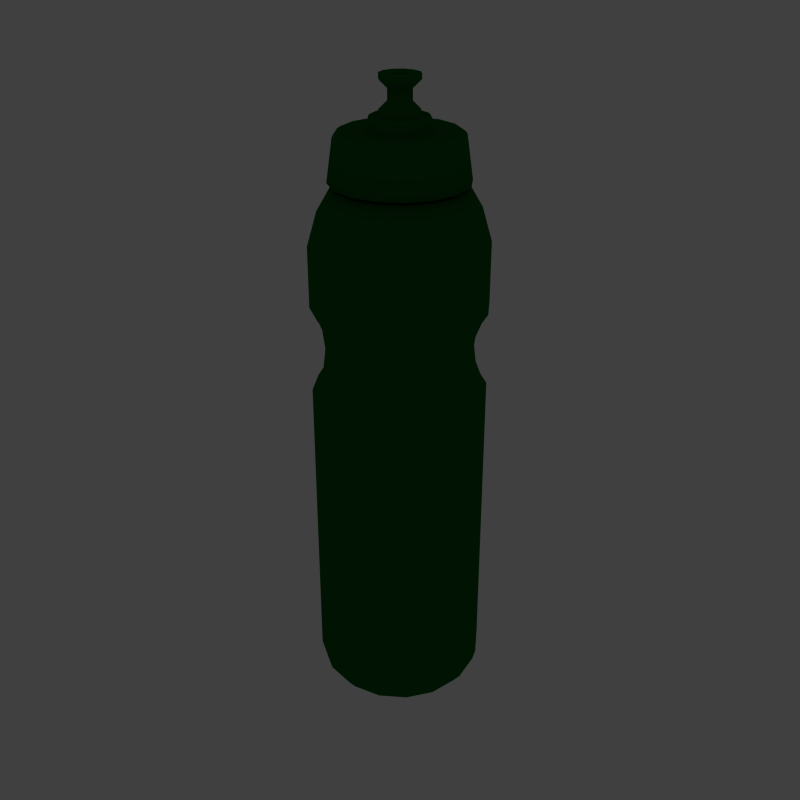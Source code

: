 # Source: bottle_green.blend  (saved by Blender 3.2.14; exported with 4.5.12 LTS)
import bpy
from mathutils import Matrix  # noqa: F401  (used for matrix-valued properties, if any)

bpy.ops.wm.read_factory_settings(use_empty=True)
scene = bpy.context.scene
scene.name = 'Scene'

# ---- collections
col_collection_1 = bpy.data.collections.new('Collection 1'); scene.collection.children.link(col_collection_1)
col_collection_10 = bpy.data.collections.new('Collection 10'); scene.collection.children.link(col_collection_10)

# ---- materials (node trees are filled in below, after node groups)
mat_sp_btl = bpy.data.materials.new('SP_BTL')
mat_sp_btl.alpha_threshold = 0.0
mat_sp_btl.preview_render_type = 'FLAT'
mat_sp_btl.diffuse_color = (0.02, 0.3032, 0.03548, 1.0)
mat_sp_btl.roughness = 0.2
mat_sp_btl.specular_intensity = 0.4
mat_sp_btl.line_color = (0.0, 0.0, 0.0, 1.0)

# ---- material node trees

# ---- world
world_world = bpy.data.worlds.new('World'); scene.world = world_world
world_world.color = (0.251, 0.251, 0.251)
world_world.use_sun_shadow = False
world_world.sun_shadow_jitter_overblur = 0.0
world_world.cycles.sampling_method = 'MANUAL'
world_world.cycles.sample_map_resolution = 256

# ---- meshes
me_sport_bottle = bpy.data.meshes.new('Sport_Bottle')
me_sport_bottle.from_pydata([(1.192e-07, -1.17, -4.593), (-1.081, -0.4478, -4.593), (-1.081, 0.4478, -4.593), (-0.8274, 0.8274, -4.593), (-0.6808, -0.3931, -4.679), (-0.7861, -4.172e-07, -4.679), (-4.768e-07, 0.7861, -4.679), (-0.4795, -1.158, 1.527), (-0.886, -0.886, 1.527), (-1.158, 0.4795, 1.527), (-1.158, -0.4795, 1.527), (-1.253, 1.192e-07, 1.527), (-0.886, 0.886, 1.527), (-0.4795, 1.158, 1.527), (-1.023, -0.4237, 1.231), (-1.107, 1.192e-07, 1.231), (-0.7829, 0.7829, 1.231), (-0.4237, 1.023, 1.231), (-1.023, 0.4237, 1.231), (-0.7829, -0.7829, 1.231), (-0.4237, -1.023, 1.231), (-0.4237, -1.023, 0.5597), (-0.7829, -0.7829, 0.5597), (-1.023, 0.4237, 0.5597), (-0.4237, 1.023, 0.5597), (-0.7829, 0.7829, 0.5597), (-1.107, 1.192e-07, 0.5597), (-1.023, -0.4237, 0.5597), (1.192e-07, -1.107, 0.5597), (-0.4795, 1.158, 0.2635), (-0.886, 0.886, 0.2635), (-1.253, 1.192e-07, 0.2635), (-1.158, -0.4795, 0.2635), (-0.4018, 0.97, 0.8954), (-0.7424, 0.7424, 0.8954), (-0.97, 0.4018, 0.8954), (-1.05, 2.384e-07, 0.8954), (-0.97, -0.4018, 0.8954), (-0.7424, -0.7424, 0.8954), (-0.4018, -0.97, 0.8954), (0.0, -1.05, 0.8954), (-1.158, 0.4795, 0.2635), (-0.886, -0.886, 0.2635), (-0.4795, -1.158, 0.2635), (-0.5697, -0.5697, 3.996), (-0.3083, 0.7443, 3.996), (-0.5697, -0.5697, 3.277), (-0.7443, -0.3083, 3.277), (-0.4795, -1.158, 2.478), (0.0, -1.253, 2.478), (-1.158, -0.4795, 2.478), (-1.253, 0.0, 2.478), (-1.158, 0.4795, 2.478), (-0.886, 0.886, 2.478), (-2.384e-07, 1.253, 2.478), (-0.4795, -1.158, -4.508), (-1.158, -0.4795, -4.508), (-0.886, -0.886, -4.508), (-1.253, 1.192e-07, -4.508), (-1.158, 0.4795, -4.508), (-0.886, 0.886, -4.508), (-0.4795, 1.158, -4.508), (-0.4478, -1.081, -4.593), (-0.8274, -0.8274, -4.593), (-1.17, 1.192e-07, -4.593), (-0.4478, 1.081, -4.593), (-0.886, -0.886, 2.478), (-0.3083, -0.7443, 3.277), (-0.8056, -5.96e-08, 3.277), (-0.7443, 0.3083, 3.277), (-0.5697, 0.5697, 3.277), (-0.3083, 0.7443, 3.277), (-0.4795, 1.158, 2.478), (0.0, 0.8056, 3.277), (-0.7895, 0.327, 3.329), (-0.8546, 1.192e-07, 3.329), (-0.7895, -0.327, 3.329), (-0.7895, 0.327, 3.996), (-0.6043, 0.6043, 3.996), (-0.327, 0.7895, 3.996), (-0.8546, 5.96e-08, 3.996), (-0.7895, -0.327, 3.996), (-0.6043, -0.6043, 3.996), (-0.327, -0.7895, 3.996), (-0.327, -0.7895, 3.329), (-0.6043, -0.6043, 3.329), (-0.6043, 0.6043, 3.329), (-0.327, 0.7895, 3.329), (-0.327, -0.7895, 3.949), (-0.7895, -0.327, 3.949), (-0.7895, 0.327, 3.949), (-0.8546, 5.96e-08, 3.949), (-0.3325, -0.8027, 3.972), (-0.8027, -0.3325, 3.972), (-0.6144, -0.6144, 3.972), (-0.8027, 0.3325, 3.972), (-0.8688, 5.96e-08, 3.972), (-0.6144, 0.6144, 3.972), (-0.3325, 0.8027, 3.972), (-0.6043, -0.6043, 3.949), (-0.327, 0.7895, 3.949), (-5.96e-08, -0.8546, 3.949), (-0.6043, 0.6043, 3.949), (-0.3083, -0.7443, 3.996), (-0.7443, -0.3083, 3.996), (-0.7443, 0.3083, 3.996), (-0.8056, 1.192e-07, 3.996), (-0.5697, 0.5697, 3.996), (-0.3685, -0.8895, 3.329), (-0.6808, -0.6808, 3.329), (-0.9628, -4.172e-07, 3.329), (-0.8895, 0.3685, 3.329), (-0.6808, 0.6808, 3.329), (-0.3685, 0.8895, 3.329), (-5.364e-07, 0.9628, 3.329), (-0.5018, -1.211, -4.507), (-0.9272, -0.9272, -4.507), (-1.211, -0.5018, -4.507), (-1.311, 1.192e-07, -4.507), (-1.211, 0.5018, -4.507), (-0.9272, 0.9272, -4.507), (-0.5018, 1.211, -4.507), (-3.576e-07, -1.139, -4.837), (-0.4358, -1.052, -4.837), (-0.8053, -0.8053, -4.837), (-1.052, -0.4358, -4.837), (-1.139, 1.192e-07, -4.837), (-1.052, 0.4358, -4.837), (-0.8053, 0.8053, -4.837), (-0.4358, 1.052, -4.837), (-4.768e-07, -1.264, -4.679), (-0.4836, -1.168, -4.679), (-0.8937, -0.8937, -4.679), (-1.168, -0.4836, -4.679), (-1.264, 1.192e-07, -4.679), (-1.168, 0.4836, -4.679), (-0.8937, 0.8937, -4.679), (-0.4836, 1.168, -4.679), (-0.5018, -1.211, 1.557), (-0.9272, -0.9272, 1.557), (-1.211, 0.5018, 1.557), (-1.211, -0.5018, 1.557), (-1.311, 1.192e-07, 1.557), (-0.9272, 0.9272, 1.557), (-0.5018, 1.211, 1.557), (-1.05, -0.435, 1.194), (-1.137, 1.192e-07, 1.194), (-0.8038, 0.8038, 1.194), (-0.435, 1.05, 1.194), (-1.05, 0.435, 1.194), (-0.8038, -0.8038, 1.194), (-0.435, -1.05, 1.194), (-0.435, -1.05, 0.597), (-0.8038, -0.8038, 0.597), (-1.05, 0.435, 0.597), (-0.435, 1.05, 0.597), (-0.8038, 0.8038, 0.597), (-1.137, 1.192e-07, 0.597), (-1.05, -0.435, 0.597), (-0.5018, 1.211, 0.2341), (-0.9272, 0.9272, 0.2341), (-1.311, 1.192e-07, 0.2341), (-1.211, -0.5018, 0.2341), (-0.4209, 1.016, 0.8954), (-0.7777, 0.7777, 0.8954), (-1.016, 0.4209, 0.8954), (-1.1, 1.192e-07, 0.8954), (-1.016, -0.4209, 0.8954), (-0.7777, -0.7777, 0.8954), (-0.4209, -1.016, 0.8954), (-1.211, 0.5018, 0.2341), (-0.9272, -0.9272, 0.2341), (-0.5018, -1.211, 0.2341), (-0.5018, -1.211, 2.478), (-0.9272, -0.9272, 2.478), (-1.211, -0.5018, 2.478), (-1.311, 1.192e-07, 2.478), (-0.9272, 0.9272, 2.478), (-0.5018, 1.211, 2.478), (-1.211, 0.5018, 2.478), (-1.192e-07, -0.9628, 3.329), (-0.8895, -0.3685, 3.329), (-0.8225, -0.8225, 2.989), (-0.4451, -1.075, 2.989), (-1.163, 1.192e-07, 2.989), (-1.075, -0.4451, 2.989), (-0.4451, 1.075, 2.989), (-0.8225, 0.8225, 2.989), (-1.075, 0.4451, 2.989), (-4.768e-07, -0.9446, -4.837), (-0.3615, -0.8727, -4.837), (-0.6679, -0.6679, -4.837), (-0.8727, -0.3615, -4.837), (-0.9446, 1.192e-07, -4.837), (-0.8727, 0.3615, -4.837), (-0.6679, 0.6679, -4.837), (-0.3615, 0.8727, -4.837), (-4.768e-07, -0.7861, -4.679), (-0.3931, -0.6808, -4.679), (-0.6808, 0.3931, -4.679), (-0.3931, 0.6808, -4.679), (0.3931, 0.6808, -4.679), (0.6808, 0.3931, -4.679), (0.3931, -0.6808, -4.679), (-2.98e-07, 0.9446, -4.837), (0.3615, 0.8727, -4.837), (0.6679, 0.6679, -4.837), (0.8727, 0.3615, -4.837), (0.9446, 5.96e-08, -4.837), (0.8727, -0.3615, -4.837), (0.6679, -0.6679, -4.837), (0.3615, -0.8727, -4.837), (1.075, 0.4451, 2.989), (-4.768e-07, 1.163, 2.989), (0.8225, 0.8225, 2.989), (0.4451, 1.075, 2.989), (1.075, -0.4451, 2.989), (1.163, 0.0, 2.989), (0.0, -1.163, 2.989), (0.4451, -1.075, 2.989), (0.8225, -0.8225, 2.989), (0.8895, -0.3685, 3.329), (1.211, 0.5018, 2.478), (-4.768e-07, 1.311, 2.478), (0.5018, 1.211, 2.478), (0.9272, 0.9272, 2.478), (1.311, 0.0, 2.478), (1.211, -0.5018, 2.478), (-1.192e-07, -1.311, 2.478), (0.9272, -0.9272, 2.478), (0.5018, -1.211, 2.478), (0.5018, -1.211, 0.2341), (0.9272, -0.9272, 0.2341), (1.211, 0.5018, 0.2341), (0.0, -1.1, 0.8954), (0.4209, -1.016, 0.8954), (0.7777, -0.7777, 0.8954), (1.016, -0.4209, 0.8954), (1.1, 0.0, 0.8954), (1.016, 0.4209, 0.8954), (0.7777, 0.7777, 0.8954), (0.4209, 1.016, 0.8954), (-1.192e-07, 1.1, 0.8954), (-1.192e-07, -1.311, 0.2341), (1.211, -0.5018, 0.2341), (1.311, 0.0, 0.2341), (0.9272, 0.9272, 0.2341), (0.5018, 1.211, 0.2341), (-5.96e-07, 1.311, 0.2341), (0.0, -1.137, 0.597), (1.05, -0.435, 0.597), (1.137, 0.0, 0.597), (0.8038, 0.8038, 0.597), (0.435, 1.05, 0.597), (-1.192e-07, 1.137, 0.597), (1.05, 0.435, 0.597), (0.8038, -0.8038, 0.597), (0.435, -1.05, 0.597), (0.435, -1.05, 1.194), (0.8038, -0.8038, 1.194), (1.05, 0.435, 1.194), (-2.384e-07, 1.137, 1.194), (0.435, 1.05, 1.194), (0.8038, 0.8038, 1.194), (1.137, 1.192e-07, 1.194), (1.05, -0.435, 1.194), (0.0, -1.137, 1.194), (-5.96e-07, 1.311, 1.557), (0.5018, 1.211, 1.557), (0.9272, 0.9272, 1.557), (1.311, 0.0, 1.557), (1.211, -0.5018, 1.557), (-1.192e-07, -1.311, 1.557), (1.211, 0.5018, 1.557), (0.9272, -0.9272, 1.557), (0.5018, -1.211, 1.557), (-3.576e-07, 1.264, -4.679), (0.4836, 1.168, -4.679), (0.8937, 0.8937, -4.679), (1.168, 0.4836, -4.679), (1.264, 0.0, -4.679), (1.168, -0.4836, -4.679), (0.8937, -0.8937, -4.679), (0.4836, -1.168, -4.679), (-3.576e-07, 1.139, -4.837), (0.4358, 1.052, -4.837), (0.8053, 0.8053, -4.837), (1.052, 0.4358, -4.837), (1.139, 0.0, -4.837), (1.052, -0.4358, -4.837), (0.8053, -0.8053, -4.837), (0.4358, -1.052, -4.837), (-3.576e-07, 1.311, -4.507), (0.5018, 1.211, -4.507), (0.9272, 0.9272, -4.507), (1.211, 0.5018, -4.507), (1.311, 0.0, -4.507), (1.211, -0.5018, -4.507), (0.9272, -0.9272, -4.507), (0.5018, -1.211, -4.507), (-5.96e-07, -1.311, -4.507), (0.3685, 0.8895, 3.329), (0.6808, 0.6808, 3.329), (0.8895, 0.3685, 3.329), (0.9628, -5.364e-07, 3.329), (0.6808, -0.6808, 3.329), (0.3685, -0.8895, 3.329), (-4.768e-07, 0.8056, 3.996), (0.5697, 0.5697, 3.996), (0.8056, 5.96e-08, 3.996), (0.7443, 0.3083, 3.996), (0.7443, -0.3083, 3.996), (0.3083, -0.7443, 3.996), (0.6043, 0.6043, 3.949), (-4.768e-07, 0.8546, 3.949), (0.327, 0.7895, 3.949), (0.6043, -0.6043, 3.949), (0.3325, 0.8027, 3.972), (-4.172e-07, 0.8688, 3.972), (0.6144, 0.6144, 3.972), (0.8688, 5.96e-08, 3.972), (0.8027, 0.3325, 3.972), (0.6144, -0.6144, 3.972), (0.8027, -0.3325, 3.972), (-5.96e-08, -0.8688, 3.972), (0.3325, -0.8027, 3.972), (0.8546, 5.96e-08, 3.949), (0.7895, 0.327, 3.949), (0.7895, -0.327, 3.949), (0.327, -0.7895, 3.949), (-2.384e-07, 0.8546, 3.329), (0.327, 0.7895, 3.329), (0.6043, 0.6043, 3.329), (0.6043, -0.6043, 3.329), (0.327, -0.7895, 3.329), (0.327, -0.7895, 3.996), (0.6043, -0.6043, 3.996), (-5.96e-08, -0.8546, 3.996), (0.7895, -0.327, 3.996), (0.8546, 5.96e-08, 3.996), (0.327, 0.7895, 3.996), (0.6043, 0.6043, 3.996), (-4.768e-07, 0.8546, 3.996), (0.7895, 0.327, 3.996), (-5.96e-08, -0.8546, 3.329), (0.7895, -0.327, 3.329), (0.8546, 5.96e-08, 3.329), (0.7895, 0.327, 3.329), (5.96e-08, -0.8056, 3.277), (0.4795, 1.158, 2.478), (0.3083, 0.7443, 3.277), (0.5697, 0.5697, 3.277), (0.7443, 0.3083, 3.277), (0.8056, -1.192e-07, 3.277), (0.3083, -0.7443, 3.277), (0.886, -0.886, 2.478), (0.4478, 1.081, -4.593), (1.17, 0.0, -4.593), (0.8274, -0.8274, -4.593), (0.4478, -1.081, -4.593), (0.4795, 1.158, -4.508), (-5.96e-07, 1.253, -4.508), (0.886, 0.886, -4.508), (1.158, 0.4795, -4.508), (1.253, 0.0, -4.508), (0.886, -0.886, -4.508), (1.158, -0.4795, -4.508), (0.4795, -1.158, -4.508), (-1.192e-07, -1.253, -4.508), (0.886, 0.886, 2.478), (1.158, 0.4795, 2.478), (1.253, -1.192e-07, 2.478), (1.158, -0.4795, 2.478), (0.4795, -1.158, 2.478), (0.7443, -0.3083, 3.277), (0.5697, -0.5697, 3.277), (0.3083, 0.7443, 3.996), (0.5697, -0.5697, 3.996), (5.96e-08, -0.8056, 3.996), (0.4795, -1.158, 0.2635), (0.886, -0.886, 0.2635), (1.158, 0.4795, 0.2635), (0.4018, -0.97, 0.8954), (0.7424, -0.7424, 0.8954), (0.97, -0.4018, 0.8954), (1.05, 0.0, 0.8954), (0.97, 0.4018, 0.8954), (0.7424, 0.7424, 0.8954), (0.4018, 0.97, 0.8954), (-3.576e-07, 1.05, 0.8954), (-1.192e-07, -1.253, 0.2635), (1.158, -0.4795, 0.2635), (1.253, 0.0, 0.2635), (0.886, 0.886, 0.2635), (0.4795, 1.158, 0.2635), (-5.96e-07, 1.253, 0.2635), (1.023, -0.4237, 0.5597), (1.107, 0.0, 0.5597), (0.7829, 0.7829, 0.5597), (0.4237, 1.023, 0.5597), (-3.576e-07, 1.107, 0.5597), (1.023, 0.4237, 0.5597), (0.7829, -0.7829, 0.5597), (0.4237, -1.023, 0.5597), (0.4237, -1.023, 1.231), (0.7829, -0.7829, 1.231), (1.023, 0.4237, 1.231), (-5.96e-07, 1.107, 1.231), (0.4237, 1.023, 1.231), (0.7829, 0.7829, 1.231), (1.107, 0.0, 1.231), (1.023, -0.4237, 1.231), (0.0, -1.107, 1.231), (-5.96e-07, 1.253, 1.527), (0.4795, 1.158, 1.527), (0.886, 0.886, 1.527), (1.253, 0.0, 1.527), (1.158, -0.4795, 1.527), (-1.192e-07, -1.253, 1.527), (1.158, 0.4795, 1.527), (0.886, -0.886, 1.527), (0.4795, -1.158, 1.527), (0.7861, -4.768e-07, -4.679), (0.6808, -0.3931, -4.679), (-5.96e-07, 1.17, -4.593), (0.8274, 0.8274, -4.593), (1.081, 0.4478, -4.593), (1.081, -0.4478, -4.593), (-1.341e-07, 0.1728, 4.645), (-1.341e-07, 0.1728, 4.476), (-0.08638, 0.1496, 4.645), (-0.08638, 0.1496, 4.476), (-0.1496, 0.08638, 4.645), (-0.1496, 0.08638, 4.476), (-2.086e-07, 0.295, 4.767), (-2.086e-07, 0.295, 4.354), (-0.1475, 0.2555, 4.767), (-0.1475, 0.2555, 4.354), (-0.2555, 0.1475, 4.767), (-0.2555, 0.1475, 4.354), (-0.0799, 0.0799, 4.804), (-0.09093, 0.09093, 4.837), (-0.2555, 0.1475, 4.837), (-0.1475, 0.2555, 4.837), (-2.086e-07, 0.295, 4.837), (-0.113, -5.215e-08, 4.001), (-0.0799, 0.0799, 4.001), (-2.086e-07, 0.295, 4.284), (-0.1475, 0.2555, 4.284), (-0.2555, 0.1475, 4.284), (-3.576e-07, 0.4152, 4.284), (-0.2076, 0.3595, 4.284), (-0.3595, 0.2076, 4.284), (-0.7903, 0.3274, 4.077), (-0.6049, 0.6049, 4.077), (-0.3274, 0.7903, 4.077), (-0.3784, 0.2185, 4.077), (-2.384e-07, 0.437, 4.077), (-3.576e-07, 0.437, 4.261), (-0.2185, 0.3784, 4.261), (-0.3784, 0.2185, 4.261), (-0.2185, 0.3784, 4.077), (-0.8301, 0.3439, 4.05), (-0.8985, 5.96e-08, 4.05), (-0.6354, 0.6354, 4.05), (-0.3439, 0.8301, 4.05), (-0.8521, 0.353, 4.008), (-0.9223, 1.192e-07, 4.008), (-0.6522, 0.6522, 4.008), (-0.353, 0.8521, 4.008), (-0.9351, 0.3873, 3.382), (-1.012, 1.192e-07, 3.382), (-0.7157, 0.7157, 3.382), (-0.3873, 0.9351, 3.382), (-0.7895, 0.327, 3.382), (-0.8546, 1.192e-07, 3.382), (-0.6043, 0.6043, 3.382), (-0.327, 0.7895, 3.382), (-0.8071, 0.3343, 3.971), (-0.8735, 1.192e-07, 3.971), (-0.6177, 0.6177, 3.971), (-0.3343, 0.8071, 3.971), (-0.7895, 0.327, 4.001), (-0.8546, 1.192e-07, 4.001), (-0.6043, 0.6043, 4.001), (-0.327, 0.7895, 4.001), (-0.7895, 0.327, 3.941), (-0.8546, 1.192e-07, 3.941), (-0.6043, 0.6043, 3.941), (-0.327, 0.7895, 3.941), (-0.327, -0.7895, 3.941), (-0.6043, -0.6043, 3.941), (-0.7895, -0.327, 3.941), (-0.327, -0.7895, 4.001), (-0.6043, -0.6043, 4.001), (-0.7895, -0.327, 4.001), (-0.3343, -0.8071, 3.971), (-0.6177, -0.6177, 3.971), (-0.8071, -0.3343, 3.971), (-0.327, -0.7895, 3.382), (-0.6043, -0.6043, 3.382), (-0.7895, -0.327, 3.382), (-0.3873, -0.9351, 3.382), (-0.7157, -0.7157, 3.382), (-0.9351, -0.3873, 3.382), (-0.8555, -5.96e-08, 4.077), (-0.353, -0.8521, 4.008), (-0.6522, -0.6522, 4.008), (-0.8521, -0.353, 4.008), (-0.3439, -0.8301, 4.05), (-0.6354, -0.6354, 4.05), (-0.8301, -0.3439, 4.05), (-0.2185, -0.3784, 4.077), (-0.437, 1.192e-07, 4.261), (-0.3784, -0.2185, 4.261), (-0.2185, -0.3784, 4.261), (-3.576e-07, -0.437, 4.261), (-2.384e-07, -0.437, 4.077), (-0.3784, -0.2185, 4.077), (-0.437, 0.0, 4.077), (-0.3274, -0.7903, 4.077), (-0.6049, -0.6049, 4.077), (-0.7903, -0.3274, 4.077), (-0.4152, 1.192e-07, 4.284), (-0.3595, -0.2076, 4.284), (-0.2076, -0.3595, 4.284), (-3.576e-07, -0.4152, 4.284), (-0.295, 1.192e-07, 4.284), (-0.2555, -0.1475, 4.284), (-0.1475, -0.2555, 4.284), (-2.682e-07, -0.295, 4.284), (-0.0799, -0.0799, 4.001), (-0.113, -5.215e-08, 4.804), (-2.682e-07, -0.295, 4.837), (-0.1475, -0.2555, 4.837), (-0.2555, -0.1475, 4.837), (-0.295, 1.192e-07, 4.837), (-4.47e-08, -0.1286, 4.837), (-0.09093, -0.09093, 4.837), (-0.1286, -8.941e-08, 4.837), (-0.0799, -0.0799, 4.804), (-0.295, 1.192e-07, 4.354), (-0.295, 1.192e-07, 4.767), (-0.2555, -0.1475, 4.354), (-0.2555, -0.1475, 4.767), (-0.1475, -0.2555, 4.354), (-0.1475, -0.2555, 4.767), (-2.682e-07, -0.295, 4.354), (-2.682e-07, -0.295, 4.767), (-0.1728, 0.0, 4.476), (-0.1728, 0.0, 4.645), (-0.1496, -0.08638, 4.476), (-0.1496, -0.08638, 4.645), (-0.08638, -0.1496, 4.476), (-0.08638, -0.1496, 4.645), (-1.639e-07, -0.1728, 4.476), (-1.639e-07, -0.1728, 4.645), (0.08638, -0.1496, 4.645), (0.08638, -0.1496, 4.476), (0.1496, -0.08638, 4.645), (0.1496, -0.08638, 4.476), (0.1728, -5.96e-08, 4.645), (0.1728, -5.96e-08, 4.476), (0.1475, -0.2555, 4.767), (0.1475, -0.2555, 4.354), (0.2555, -0.1475, 4.767), (0.2555, -0.1475, 4.354), (0.295, 5.96e-08, 4.767), (0.295, 5.96e-08, 4.354), (0.0799, -0.0799, 4.804), (0.1286, -1.043e-07, 4.837), (0.09093, -0.09093, 4.837), (0.295, 5.96e-08, 4.837), (0.2555, -0.1475, 4.837), (0.1475, -0.2555, 4.837), (0.113, -4.47e-08, 4.804), (2.235e-08, -0.113, 4.804), (0.0799, -0.0799, 4.001), (2.235e-08, -0.113, 4.001), (0.1475, -0.2555, 4.284), (0.2555, -0.1475, 4.284), (0.295, 5.96e-08, 4.284), (0.2076, -0.3595, 4.284), (0.3595, -0.2076, 4.284), (0.4152, 8.941e-08, 4.284), (0.7903, -0.3274, 4.077), (0.6049, -0.6049, 4.077), (0.3274, -0.7903, 4.077), (0.437, -2.98e-08, 4.077), (0.3784, -0.2185, 4.077), (0.0, -0.8555, 4.077), (0.2185, -0.3784, 4.261), (0.3784, -0.2185, 4.261), (0.437, 8.941e-08, 4.261), (0.2185, -0.3784, 4.077), (0.8301, -0.3439, 4.05), (0.6354, -0.6354, 4.05), (0.3439, -0.8301, 4.05), (-3.576e-07, -0.8985, 4.05), (0.8521, -0.353, 4.008), (0.6522, -0.6522, 4.008), (0.353, -0.8521, 4.008), (-3.576e-07, -0.9223, 4.008), (0.8555, -1.788e-07, 4.077), (0.9351, -0.3873, 3.382), (0.7157, -0.7157, 3.382), (0.3873, -0.9351, 3.382), (-3.576e-07, -1.012, 3.382), (0.7895, -0.327, 3.382), (0.6043, -0.6043, 3.382), (0.327, -0.7895, 3.382), (-3.576e-07, -0.8546, 3.382), (0.8071, -0.3343, 3.971), (0.6177, -0.6177, 3.971), (0.3343, -0.8071, 3.971), (-3.576e-07, -0.8735, 3.971), (0.7895, -0.327, 4.001), (0.6043, -0.6043, 4.001), (0.327, -0.7895, 4.001), (-3.576e-07, -0.8546, 4.001), (0.7895, -0.327, 3.941), (0.6043, -0.6043, 3.941), (0.327, -0.7895, 3.941), (-3.576e-07, -0.8546, 3.941), (-2.384e-07, 0.8546, 3.941), (0.327, 0.7895, 3.941), (0.6043, 0.6043, 3.941), (0.8546, 5.96e-08, 3.941), (0.7895, 0.327, 3.941), (-2.384e-07, 0.8546, 4.001), (0.327, 0.7895, 4.001), (0.6043, 0.6043, 4.001), (0.8546, 5.96e-08, 4.001), (0.7895, 0.327, 4.001), (-1.788e-07, 0.8735, 3.971), (0.3343, 0.8071, 3.971), (0.6177, 0.6177, 3.971), (0.8735, 5.96e-08, 3.971), (0.8071, 0.3343, 3.971), (-2.384e-07, 0.8546, 3.382), (0.327, 0.7895, 3.382), (0.6043, 0.6043, 3.382), (0.8546, 5.96e-08, 3.382), (0.7895, 0.327, 3.382), (-2.384e-07, 1.012, 3.382), (0.3873, 0.9351, 3.382), (0.7157, 0.7157, 3.382), (1.012, 0.0, 3.382), (0.9351, 0.3873, 3.382), (-2.384e-07, 0.9223, 4.008), (0.353, 0.8521, 4.008), (0.6522, 0.6522, 4.008), (0.9223, 5.96e-08, 4.008), (0.8521, 0.353, 4.008), (-1.788e-07, 0.8985, 4.05), (0.3439, 0.8301, 4.05), (0.6354, 0.6354, 4.05), (0.8985, 5.96e-08, 4.05), (0.8301, 0.3439, 4.05), (0.2185, 0.3784, 4.077), (0.3784, 0.2185, 4.261), (0.2185, 0.3784, 4.261), (5.96e-08, 0.8555, 4.077), (0.3784, 0.2185, 4.077), (0.3274, 0.7903, 4.077), (0.6049, 0.6049, 4.077), (0.7903, 0.3274, 4.077), (0.3595, 0.2076, 4.284), (0.2076, 0.3595, 4.284), (0.2555, 0.1475, 4.284), (0.1475, 0.2555, 4.284), (3.725e-08, 0.113, 4.001), (0.0799, 0.0799, 4.001), (0.113, -4.47e-08, 4.001), (3.725e-08, 0.113, 4.804), (0.1475, 0.2555, 4.837), (0.2555, 0.1475, 4.837), (4.47e-08, 0.1286, 4.837), (0.09093, 0.09093, 4.837), (0.0799, 0.0799, 4.804), (0.2555, 0.1475, 4.354), (0.2555, 0.1475, 4.767), (0.1475, 0.2555, 4.354), (0.1475, 0.2555, 4.767), (0.1496, 0.08638, 4.476), (0.1496, 0.08638, 4.645), (0.08638, 0.1496, 4.476), (0.08638, 0.1496, 4.645), (-0.4679, -1.13, 0.3737), (-0.8646, -0.8646, 0.3737), (-1.13, 0.4679, 0.3737), (-0.4679, 1.13, 0.3737), (-0.8646, 0.8646, 0.3737), (-1.223, 1.192e-07, 0.3737), (-1.13, -0.4679, 0.3737), (-1.192e-07, -1.223, 0.3737), (1.13, -0.4679, 0.3737), (1.223, 0.0, 0.3737), (0.8646, 0.8646, 0.3737), (0.4679, 1.13, 0.3737), (-2.384e-07, 1.223, 0.3737), (1.13, 0.4679, 0.3737), (0.8646, -0.8646, 0.3737), (0.4679, -1.13, 0.3737), (-1.13, -0.4679, 1.417), (-1.223, 1.192e-07, 1.417), (-0.8646, 0.8646, 1.417), (-0.4679, 1.13, 1.417), (-1.13, 0.4679, 1.417), (-0.8646, -0.8646, 1.417), (-0.4679, -1.13, 1.417), (0.4679, -1.13, 1.417), (0.8646, -0.8646, 1.417), (1.13, 0.4679, 1.417), (-2.384e-07, 1.223, 1.417), (0.4679, 1.13, 1.417), (0.8646, 0.8646, 1.417), (1.223, 0.0, 1.417), (1.13, -0.4679, 1.417), (-1.192e-07, -1.223, 1.417)], [], [(62, 0, 424, 65), (62, 65, 3, 63), (63, 3, 2, 1), (1, 2, 64), (200, 6, 197, 198), (198, 4, 199, 200), (4, 5, 199), (39, 20, 412, 40), (20, 7, 418, 412), (38, 19, 20, 39), (7, 20, 19, 8), (37, 14, 19, 38), (14, 10, 8, 19), (36, 15, 14, 37), (15, 11, 10, 14), (35, 18, 15, 36), (18, 9, 11, 15), (34, 16, 18, 35), (16, 12, 9, 18), (33, 17, 16, 34), (17, 13, 12, 16), (389, 407, 17, 33), (407, 413, 13, 17), (400, 24, 29, 395), (389, 33, 24, 400), (24, 25, 30, 29), (33, 34, 25, 24), (25, 23, 41, 30), (34, 35, 23, 25), (23, 26, 31, 41), (35, 36, 26, 23), (26, 27, 32, 31), (36, 37, 27, 26), (27, 22, 42, 32), (37, 38, 22, 27), (22, 21, 43, 42), (38, 39, 21, 22), (21, 28, 390, 43), (39, 40, 28, 21), (103, 378, 348, 67), (104, 44, 46, 47), (105, 106, 68, 69), (107, 105, 69, 70), (307, 45, 71, 73), (45, 107, 70, 71), (106, 104, 47, 68), (44, 103, 67, 46), (48, 7, 8, 66), (11, 51, 50, 10), (13, 72, 53, 12), (413, 54, 72, 13), (12, 53, 52, 9), (9, 52, 51, 11), (10, 50, 66, 8), (7, 48, 49, 418), (390, 368, 55, 43), (42, 57, 56, 32), (31, 58, 59, 41), (41, 59, 60, 30), (29, 61, 361, 395), (30, 60, 61, 29), (32, 56, 58, 31), (43, 55, 57, 42), (368, 0, 62, 55), (57, 63, 1, 56), (58, 64, 2, 59), (59, 2, 3, 60), (61, 65, 424, 361), (60, 3, 65, 61), (56, 1, 64, 58), (55, 62, 63, 57), (348, 49, 48, 67), (67, 48, 66, 46), (46, 66, 50, 47), (47, 50, 51, 68), (68, 51, 52, 69), (69, 52, 53, 70), (70, 53, 72, 71), (71, 72, 54, 73), (180, 344, 84, 108), (109, 85, 76, 181), (74, 111, 110, 75), (111, 74, 86, 112), (330, 114, 113, 87), (112, 86, 87, 113), (181, 76, 75, 110), (108, 84, 85, 109), (83, 92, 324, 337), (92, 88, 101, 324), (81, 93, 94, 82), (93, 89, 99, 94), (77, 95, 96, 80), (95, 90, 91, 96), (77, 78, 97, 95), (95, 97, 102, 90), (342, 318, 98, 79), (318, 314, 100, 98), (78, 79, 98, 97), (97, 98, 100, 102), (81, 80, 96, 93), (93, 96, 91, 89), (83, 82, 94, 92), (92, 94, 99, 88), (86, 74, 90, 102), (76, 85, 99, 89), (84, 344, 101, 88), (74, 75, 91, 90), (75, 76, 89, 91), (85, 84, 88, 99), (87, 86, 102, 100), (330, 87, 100, 314), (83, 337, 378, 103), (81, 82, 44, 104), (77, 80, 106, 105), (78, 77, 105, 107), (342, 79, 45, 307), (79, 78, 107, 45), (80, 81, 104, 106), (82, 83, 103, 44), (300, 115, 131, 130), (130, 131, 123, 122), (115, 116, 132, 131), (131, 132, 124, 123), (116, 117, 133, 132), (132, 133, 125, 124), (117, 118, 134, 133), (133, 134, 126, 125), (118, 119, 135, 134), (134, 135, 127, 126), (119, 120, 136, 135), (135, 136, 128, 127), (120, 121, 137, 136), (136, 137, 129, 128), (121, 292, 276, 137), (137, 276, 284, 129), (300, 243, 172, 115), (115, 172, 171, 116), (116, 171, 162, 117), (117, 162, 161, 118), (118, 161, 170, 119), (119, 170, 160, 120), (120, 160, 159, 121), (121, 159, 248, 292), (169, 234, 266, 151), (168, 169, 151, 150), (167, 168, 150, 145), (166, 167, 145, 146), (165, 166, 146, 149), (164, 165, 149, 147), (163, 164, 147, 148), (242, 163, 148, 261), (242, 254, 155, 163), (163, 155, 156, 164), (164, 156, 154, 165), (165, 154, 157, 166), (166, 157, 158, 167), (167, 158, 153, 168), (168, 153, 152, 169), (169, 152, 249, 234), (138, 173, 174, 139), (141, 175, 176, 142), (143, 177, 178, 144), (144, 178, 223, 267), (140, 179, 177, 143), (142, 176, 179, 140), (139, 174, 175, 141), (272, 228, 173, 138), (174, 173, 183, 182), (182, 183, 108, 109), (176, 175, 185, 184), (184, 185, 181, 110), (178, 177, 187, 186), (186, 187, 112, 113), (223, 178, 186, 213), (213, 186, 113, 114), (177, 179, 188, 187), (187, 188, 111, 112), (179, 176, 184, 188), (188, 184, 110, 111), (175, 174, 182, 185), (185, 182, 109, 181), (173, 228, 218, 183), (183, 218, 180, 108), (123, 190, 189, 122), (124, 191, 190, 123), (125, 192, 191, 124), (126, 193, 192, 125), (127, 194, 193, 126), (128, 195, 194, 127), (129, 196, 195, 128), (284, 204, 196, 129), (189, 190, 198, 197), (192, 193, 5, 4), (193, 194, 199, 5), (6, 200, 196, 204), (190, 191, 198), (191, 4, 198), (191, 192, 4), (194, 195, 199), (195, 200, 199), (195, 196, 200), (206, 201, 205), (206, 202, 201), (207, 202, 206), (210, 423, 209), (210, 203, 423), (211, 203, 210), (6, 204, 205, 201), (208, 422, 202, 207), (209, 423, 422, 208), (189, 197, 203, 211), (284, 285, 205, 204), (285, 286, 206, 205), (286, 287, 207, 206), (287, 288, 208, 207), (288, 289, 209, 208), (289, 290, 210, 209), (290, 291, 211, 210), (291, 122, 189, 211), (219, 306, 180, 218), (230, 219, 218, 228), (216, 221, 305, 220), (227, 216, 220, 229), (212, 303, 304, 217), (222, 212, 217, 226), (214, 302, 303, 212), (225, 214, 212, 222), (213, 114, 301, 215), (223, 213, 215, 224), (215, 301, 302, 214), (224, 215, 214, 225), (217, 304, 221, 216), (226, 217, 216, 227), (220, 305, 306, 219), (229, 220, 219, 230), (272, 275, 230, 228), (274, 271, 227, 229), (270, 273, 222, 226), (273, 269, 225, 222), (268, 267, 223, 224), (269, 268, 224, 225), (271, 270, 226, 227), (275, 274, 229, 230), (235, 234, 249, 257), (236, 235, 257, 256), (237, 236, 256, 250), (238, 237, 250, 251), (239, 238, 251, 255), (240, 239, 255, 252), (241, 240, 252, 253), (242, 241, 253, 254), (242, 261, 262, 241), (241, 262, 263, 240), (240, 263, 260, 239), (239, 260, 264, 238), (238, 264, 265, 237), (237, 265, 259, 236), (236, 259, 258, 235), (235, 258, 266, 234), (293, 292, 248, 247), (294, 293, 247, 246), (295, 294, 246, 233), (296, 295, 233, 245), (297, 296, 245, 244), (298, 297, 244, 232), (299, 298, 232, 231), (300, 299, 231, 243), (277, 285, 284, 276), (293, 277, 276, 292), (278, 286, 285, 277), (294, 278, 277, 293), (279, 287, 286, 278), (295, 279, 278, 294), (280, 288, 287, 279), (296, 280, 279, 295), (281, 289, 288, 280), (297, 281, 280, 296), (282, 290, 289, 281), (298, 282, 281, 297), (283, 291, 290, 282), (299, 283, 282, 298), (130, 122, 291, 283), (300, 130, 283, 299), (336, 377, 312, 335), (339, 309, 311, 338), (340, 376, 308, 341), (342, 307, 376, 340), (341, 308, 310, 343), (343, 310, 309, 339), (338, 311, 377, 336), (335, 312, 378, 337), (330, 314, 315, 331), (331, 315, 313, 332), (333, 316, 329, 334), (346, 326, 328, 345), (347, 327, 326, 346), (334, 329, 101, 344), (345, 328, 316, 333), (332, 313, 327, 347), (325, 329, 316, 322), (335, 325, 322, 336), (323, 328, 326, 320), (338, 323, 320, 339), (319, 313, 315, 317), (341, 319, 317, 340), (318, 317, 315, 314), (342, 340, 317, 318), (321, 327, 313, 319), (343, 321, 319, 341), (321, 320, 326, 327), (343, 339, 320, 321), (323, 322, 316, 328), (338, 336, 322, 323), (325, 324, 101, 329), (335, 337, 324, 325), (306, 305, 333, 334), (221, 304, 346, 345), (302, 301, 331, 332), (330, 331, 301, 114), (303, 302, 332, 347), (347, 346, 304, 303), (305, 221, 345, 333), (180, 306, 334, 344), (350, 73, 54, 349), (351, 350, 349, 369), (352, 351, 369, 370), (353, 352, 370, 371), (374, 353, 371, 372), (375, 374, 372, 355), (354, 375, 355, 373), (348, 354, 373, 49), (367, 365, 358, 359), (366, 364, 357, 427), (362, 360, 356, 425), (360, 361, 424, 356), (363, 362, 425, 426), (364, 363, 426, 357), (365, 366, 427, 358), (359, 0, 368, 367), (379, 380, 365, 367), (391, 392, 364, 366), (393, 394, 360, 362), (394, 395, 361, 360), (381, 393, 362, 363), (392, 381, 363, 364), (380, 391, 366, 365), (390, 379, 367, 368), (421, 418, 49, 373), (417, 420, 355, 372), (419, 416, 371, 370), (415, 419, 370, 369), (413, 414, 349, 54), (414, 415, 369, 349), (416, 417, 372, 371), (373, 355, 420, 421), (377, 375, 354, 312), (309, 353, 374, 311), (376, 350, 351, 308), (307, 73, 350, 376), (308, 351, 352, 310), (310, 352, 353, 309), (311, 374, 375, 377), (312, 354, 348, 378), (382, 403, 28, 40), (403, 379, 390, 28), (383, 402, 403, 382), (402, 380, 379, 403), (384, 396, 402, 383), (396, 391, 380, 402), (385, 397, 396, 384), (397, 392, 391, 396), (386, 401, 397, 385), (401, 381, 392, 397), (387, 398, 401, 386), (398, 393, 381, 401), (388, 399, 398, 387), (399, 394, 393, 398), (389, 400, 399, 388), (400, 395, 394, 399), (407, 408, 414, 413), (389, 388, 408, 407), (408, 409, 415, 414), (388, 387, 409, 408), (409, 406, 419, 415), (387, 386, 406, 409), (406, 410, 416, 419), (386, 385, 410, 406), (410, 411, 417, 416), (385, 384, 411, 410), (411, 405, 420, 417), (384, 383, 405, 411), (421, 420, 405, 404), (383, 382, 404, 405), (404, 412, 418, 421), (382, 40, 412, 404), (423, 202, 422), (203, 201, 202, 423), (201, 203, 197, 6), (427, 357, 426), (358, 427, 426, 425), (359, 358, 425, 356), (424, 0, 359, 356), (433, 439, 541, 549), (432, 433, 549, 550), (438, 432, 550, 542), (431, 437, 439, 433), (430, 431, 433, 432), (436, 430, 432, 438), (429, 435, 437, 431), (428, 429, 431, 430), (434, 428, 430, 436), (439, 449, 527, 541), (442, 438, 542, 536), (437, 448, 449, 439), (443, 436, 438, 442), (435, 447, 448, 437), (444, 434, 436, 443), (441, 539, 532, 440), (677, 441, 440, 674), (441, 677, 444, 443), (539, 441, 442, 536), (441, 443, 442), (445, 446, 440, 532), (446, 671, 674, 440), (485, 446, 484), (484, 446, 482), (450, 451, 448, 447), (451, 452, 449, 448), (452, 523, 527, 449), (458, 459, 451, 450), (459, 460, 452, 451), (460, 513, 523, 452), (453, 505, 519, 456), (455, 461, 457, 662), (454, 461, 455), (454, 456, 461), (453, 456, 454), (457, 461, 459, 458), (461, 456, 460, 459), (456, 519, 513, 460), (462, 453, 454, 464), (466, 462, 464, 468), (462, 463, 505, 453), (466, 467, 463, 462), (465, 464, 454, 455), (469, 468, 464, 465), (654, 465, 455, 662), (649, 469, 465, 654), (470, 466, 468, 472), (470, 471, 467, 466), (473, 472, 468, 469), (644, 473, 469, 649), (476, 474, 470, 472), (475, 471, 470, 474), (476, 472, 473, 477), (477, 473, 644, 639), (488, 486, 474, 476), (487, 475, 474, 486), (488, 476, 477, 489), (489, 477, 639, 624), (480, 484, 482, 478), (488, 480, 478, 486), (479, 478, 482, 483), (487, 486, 478, 479), (480, 481, 485, 484), (488, 489, 481, 480), (481, 634, 629, 485), (489, 624, 634, 481), (490, 496, 615, 623), (496, 493, 619, 615), (491, 497, 496, 490), (497, 494, 493, 496), (487, 479, 498, 492), (479, 483, 495, 498), (491, 492, 498, 497), (497, 498, 495, 494), (490, 623, 611, 499), (491, 490, 499, 500), (487, 492, 501, 475), (491, 500, 501, 492), (499, 611, 607, 502), (500, 499, 502, 503), (475, 501, 504, 471), (500, 503, 504, 501), (607, 602, 506, 502), (502, 506, 507, 503), (504, 508, 467, 471), (504, 503, 507, 508), (602, 598, 509, 506), (598, 590, 520, 509), (506, 509, 510, 507), (509, 520, 521, 510), (508, 511, 463, 467), (511, 522, 505, 463), (508, 507, 510, 511), (511, 510, 521, 522), (518, 514, 513, 519), (512, 515, 514, 518), (517, 516, 515, 512), (522, 521, 518), (521, 512, 518), (521, 520, 512), (520, 590, 517, 512), (522, 518, 519, 505), (514, 524, 523, 513), (515, 525, 524, 514), (516, 526, 525, 515), (524, 528, 527, 523), (525, 529, 528, 524), (526, 530, 529, 525), (494, 495, 531), (493, 494, 531), (531, 540, 576, 578), (445, 532, 540, 531), (538, 535, 534), (539, 536, 535, 538), (538, 534, 533, 537), (537, 576, 540, 538), (538, 540, 532, 539), (533, 534, 546, 548), (547, 545, 529, 530), (534, 535, 544, 546), (545, 543, 528, 529), (535, 536, 542, 544), (543, 541, 527, 528), (548, 546, 554, 556), (556, 554, 553, 555), (555, 553, 545, 547), (546, 544, 552, 554), (554, 552, 551, 553), (553, 551, 543, 545), (544, 542, 550, 552), (552, 550, 549, 551), (551, 549, 541, 543), (560, 566, 568, 562), (559, 560, 562, 561), (565, 559, 561, 567), (558, 564, 566, 560), (557, 558, 560, 559), (563, 557, 559, 565), (555, 547, 564, 558), (556, 555, 558, 557), (548, 556, 557, 563), (566, 580, 581, 568), (573, 565, 567, 572), (564, 579, 580, 566), (574, 563, 565, 573), (547, 530, 579, 564), (533, 548, 563, 574), (571, 570, 575, 569), (537, 571, 569, 576), (571, 537, 533, 574), (570, 571, 573, 572), (571, 574, 573), (673, 577, 569, 575), (577, 578, 576, 569), (618, 577, 617), (617, 577, 616), (526, 582, 579, 530), (582, 583, 580, 579), (583, 584, 581, 580), (516, 591, 582, 526), (591, 592, 583, 582), (592, 593, 584, 583), (585, 603, 588, 589), (587, 594, 517, 590), (586, 594, 587), (586, 589, 594), (585, 589, 586), (517, 594, 591, 516), (594, 589, 592, 591), (589, 588, 593, 592), (595, 585, 586, 596), (599, 595, 596, 600), (595, 657, 603, 585), (599, 652, 657, 595), (597, 596, 586, 587), (601, 600, 596, 597), (598, 597, 587, 590), (602, 601, 597, 598), (604, 599, 600, 605), (604, 647, 652, 599), (606, 605, 600, 601), (607, 606, 601, 602), (609, 608, 604, 605), (642, 647, 604, 608), (609, 605, 606, 610), (610, 606, 607, 611), (621, 620, 608, 609), (627, 642, 608, 620), (621, 609, 610, 622), (622, 610, 611, 623), (613, 617, 616, 612), (621, 613, 612, 620), (637, 612, 616, 632), (627, 620, 612, 637), (613, 614, 618, 617), (621, 622, 614, 613), (614, 615, 619, 618), (622, 623, 615, 614), (625, 635, 634, 624), (635, 630, 629, 634), (626, 636, 635, 625), (636, 631, 630, 635), (627, 637, 638, 628), (637, 632, 633, 638), (626, 628, 638, 636), (636, 638, 633, 631), (625, 624, 639, 640), (626, 625, 640, 641), (627, 628, 643, 642), (626, 641, 643, 628), (640, 639, 644, 645), (641, 640, 645, 646), (642, 643, 648, 647), (641, 646, 648, 643), (644, 649, 650, 645), (645, 650, 651, 646), (648, 653, 652, 647), (648, 646, 651, 653), (649, 654, 655, 650), (654, 662, 664, 655), (650, 655, 656, 651), (655, 664, 665, 656), (653, 658, 657, 652), (658, 666, 603, 657), (653, 651, 656, 658), (658, 656, 665, 666), (663, 660, 593, 588), (659, 661, 660, 663), (457, 458, 661, 659), (666, 665, 663), (665, 659, 663), (665, 664, 659), (664, 662, 457, 659), (666, 663, 588, 603), (660, 667, 584, 593), (661, 668, 667, 660), (458, 450, 668, 661), (667, 669, 581, 584), (668, 670, 669, 667), (450, 447, 670, 668), (631, 633, 672), (630, 631, 672), (672, 679, 674, 671), (673, 575, 679, 672), (678, 676, 675), (570, 572, 676, 678), (678, 675, 444, 677), (677, 674, 679, 678), (678, 679, 575, 570), (444, 675, 683, 434), (435, 682, 670, 447), (675, 676, 681, 683), (682, 680, 669, 670), (676, 572, 567, 681), (680, 568, 581, 669), (687, 428, 434, 683), (428, 687, 686, 429), (429, 686, 682, 435), (683, 681, 685, 687), (687, 685, 684, 686), (686, 684, 680, 682), (681, 567, 561, 685), (685, 561, 562, 684), (684, 562, 568, 680), (629, 630, 671), (630, 672, 671), (632, 673, 633), (673, 672, 633), (632, 616, 673), (616, 577, 673), (619, 578, 618), (578, 577, 618), (619, 493, 578), (493, 531, 578), (483, 445, 495), (445, 531, 495), (483, 482, 445), (482, 446, 445), (629, 671, 485), (671, 446, 485), (254, 700, 691, 155), (700, 248, 159, 691), (155, 691, 692, 156), (691, 159, 160, 692), (156, 692, 690, 154), (692, 160, 170, 690), (154, 690, 693, 157), (690, 170, 161, 693), (157, 693, 694, 158), (693, 161, 162, 694), (158, 694, 689, 153), (694, 162, 171, 689), (153, 689, 688, 152), (689, 171, 172, 688), (152, 688, 695, 249), (688, 172, 243, 695), (249, 695, 703, 257), (695, 243, 231, 703), (257, 703, 702, 256), (703, 231, 232, 702), (256, 702, 696, 250), (702, 232, 244, 696), (250, 696, 697, 251), (696, 244, 245, 697), (251, 697, 701, 255), (697, 245, 233, 701), (255, 701, 698, 252), (701, 233, 246, 698), (252, 698, 699, 253), (698, 246, 247, 699), (253, 699, 700, 254), (699, 247, 248, 700), (266, 719, 710, 151), (719, 272, 138, 710), (151, 710, 709, 150), (710, 138, 139, 709), (150, 709, 704, 145), (709, 139, 141, 704), (145, 704, 705, 146), (704, 141, 142, 705), (146, 705, 708, 149), (705, 142, 140, 708), (149, 708, 706, 147), (708, 140, 143, 706), (147, 706, 707, 148), (706, 143, 144, 707), (148, 707, 714, 261), (707, 144, 267, 714), (261, 714, 715, 262), (714, 267, 268, 715), (262, 715, 716, 263), (715, 268, 269, 716), (263, 716, 713, 260), (716, 269, 273, 713), (260, 713, 717, 264), (713, 273, 270, 717), (264, 717, 718, 265), (717, 270, 271, 718), (265, 718, 712, 259), (718, 271, 274, 712), (259, 712, 711, 258), (712, 274, 275, 711), (258, 711, 719, 266), (711, 275, 272, 719)])
me_sport_bottle.polygons.foreach_set('use_smooth', [0, 0, 0, 0, 1, 1, 1, 1, 1, 1, 1, 1, 1, 1, 1, 1, 1, 1, 1, 1, 1, 1, 1, 1, 1, 1, 1, 1, 1, 1, 1, 1, 1, 1, 1, 1, 1, 1, 1, 1, 1, 1, 1, 1, 1, 1, 1, 1, 1, 1, 1, 1, 1, 1, 1, 1, 1, 1, 1, 1, 1, 1, 1, 1, 1, 1, 1, 1, 1, 1, 1, 1, 1, 1, 1, 1, 1, 1, 1, 0, 0, 0, 0, 0, 0, 0, 0, 1, 1, 1, 1, 1, 1, 1, 1, 1, 1, 1, 1, 1, 1, 1, 1, 1, 1, 1, 1, 1, 1, 1, 1, 0, 0, 0, 0, 0, 0, 0, 0, 1, 1, 1, 1, 1, 1, 1, 1, 1, 1, 1, 1, 1, 1, 1, 1, 1, 1, 1, 1, 1, 1, 1, 1, 1, 1, 1, 1, 1, 1, 1, 1, 1, 1, 1, 1, 1, 1, 1, 1, 1, 1, 1, 1, 1, 1, 1, 1, 1, 1, 1, 1, 1, 1, 1, 1, 1, 1, 1, 1, 1, 1, 1, 1, 1, 1, 1, 1, 1, 1, 1, 1, 1, 1, 1, 1, 1, 1, 1, 1, 1, 1, 1, 1, 1, 1, 1, 1, 1, 1, 1, 1, 1, 1, 1, 1, 1, 1, 1, 1, 1, 1, 1, 1, 1, 1, 1, 1, 1, 1, 1, 1, 1, 1, 1, 1, 1, 1, 1, 1, 1, 1, 1, 1, 1, 1, 1, 1, 1, 1, 1, 1, 1, 1, 1, 1, 1, 1, 1, 1, 1, 1, 1, 1, 1, 1, 1, 1, 1, 1, 1, 1, 1, 1, 1, 1, 1, 1, 1, 1, 1, 1, 1, 1, 0, 0, 0, 0, 0, 0, 0, 0, 1, 1, 1, 1, 1, 1, 1, 1, 1, 1, 1, 1, 1, 1, 1, 1, 1, 1, 1, 1, 1, 1, 1, 1, 0, 0, 0, 0, 0, 0, 0, 0, 1, 1, 1, 1, 1, 1, 1, 1, 1, 1, 1, 1, 1, 1, 1, 1, 1, 1, 1, 1, 1, 1, 1, 1, 1, 1, 1, 1, 1, 1, 1, 1, 1, 1, 1, 1, 1, 1, 1, 1, 1, 1, 1, 1, 1, 1, 1, 1, 1, 1, 1, 1, 1, 1, 1, 1, 1, 1, 1, 1, 1, 1, 1, 1, 1, 1, 1, 1, 1, 1, 1, 1, 1, 1, 1, 0, 0, 0, 0, 1, 1, 1, 1, 1, 1, 1, 1, 1, 1, 1, 1, 1, 1, 1, 1, 1, 0, 0, 0, 1, 1, 0, 0, 0, 0, 0, 1, 1, 1, 0, 0, 0, 0, 0, 1, 1, 1, 1, 1, 1, 1, 1, 1, 1, 1, 1, 1, 1, 1, 0, 0, 0, 0, 1, 1, 1, 1, 1, 1, 1, 1, 1, 1, 1, 1, 1, 1, 1, 1, 1, 1, 1, 1, 1, 1, 1, 1, 0, 0, 0, 0, 1, 1, 1, 1, 1, 1, 1, 1, 1, 1, 1, 1, 1, 1, 1, 0, 0, 0, 0, 0, 1, 1, 1, 0, 0, 0, 0, 0, 1, 1, 0, 0, 0, 1, 1, 1, 1, 1, 1, 1, 1, 1, 1, 1, 1, 1, 1, 1, 1, 1, 1, 1, 1, 1, 1, 1, 1, 1, 1, 1, 1, 1, 1, 1, 1, 1, 1, 0, 0, 0, 1, 1, 0, 0, 0, 0, 0, 1, 1, 1, 0, 0, 0, 0, 0, 1, 1, 1, 1, 1, 1, 1, 1, 1, 1, 1, 1, 1, 1, 1, 0, 0, 0, 0, 1, 1, 1, 1, 1, 1, 1, 1, 1, 1, 1, 1, 1, 1, 1, 1, 1, 1, 1, 1, 1, 1, 1, 1, 0, 0, 0, 0, 1, 1, 1, 1, 1, 1, 1, 1, 1, 1, 1, 1, 1, 1, 1, 0, 0, 0, 0, 0, 1, 1, 1, 0, 0, 0, 0, 0, 1, 1, 0, 0, 0, 1, 1, 1, 1, 1, 1, 1, 1, 1, 1, 1, 1, 1, 1, 1, 1, 1, 0, 0, 0, 0, 0, 0, 0, 0, 0, 0, 0, 0, 0, 0, 0, 0, 1, 1, 1, 1, 1, 1, 1, 1, 1, 1, 1, 1, 1, 1, 1, 1, 1, 1, 1, 1, 1, 1, 1, 1, 1, 1, 1, 1, 1, 1, 1, 1, 1, 1, 1, 1, 1, 1, 1, 1, 1, 1, 1, 1, 1, 1, 1, 1, 1, 1, 1, 1, 1, 1, 1, 1, 1, 1, 1, 1, 1, 1, 1, 1])
_uv = me_sport_bottle.uv_layers.new(name='UVTex')
_uv.uv.foreach_set('vector', [0.0438, 0.1144, 0.03319, 0.1677, 0.3121, 0.1677, 0.3015, 0.1144, 0.0438, 0.1144, 0.3015, 0.1144, 0.2712, 0.06914, 0.07403, 0.06914, 0.07403, 0.06914, 0.2712, 0.06914, 0.226, 0.03892, 0.1193, 0.03892, 0.1193, 0.03892, 0.226, 0.03892, 0.1726, 0.0283, 0.3001, 0.09417, 0.3198, 0.1677, 0.02548, 0.1677, 0.0452, 0.09417, 0.0452, 0.09417, 0.09906, 0.04031, 0.2462, 0.04031, 0.3001, 0.09417, 0.09906, 0.04031, 0.1726, 0.0206, 0.2462, 0.04031, 0.6562, 0.2908, 0.6562, 0.3014, 0.6341, 0.3014, 0.6341, 0.2908, 0.6562, 0.3014, 0.6562, 0.3119, 0.6341, 0.3119, 0.6341, 0.3014, 0.6774, 0.2908, 0.6774, 0.3014, 0.6562, 0.3014, 0.6562, 0.2908, 0.6562, 0.3119, 0.6562, 0.3014, 0.6774, 0.3014, 0.6774, 0.3119, 0.6985, 0.2908, 0.6985, 0.3014, 0.6774, 0.3014, 0.6774, 0.2908, 0.6985, 0.3014, 0.6985, 0.3119, 0.6774, 0.3119, 0.6774, 0.3014, 0.7199, 0.2908, 0.7199, 0.3014, 0.6985, 0.3014, 0.6985, 0.2908, 0.7199, 0.3014, 0.7199, 0.3119, 0.6985, 0.3119, 0.6985, 0.3014, 0.7413, 0.2908, 0.7413, 0.3014, 0.7199, 0.3014, 0.7199, 0.2908, 0.7413, 0.3014, 0.7413, 0.3119, 0.7199, 0.3119, 0.7199, 0.3014, 0.7622, 0.2908, 0.7622, 0.3014, 0.7413, 0.3014, 0.7413, 0.2908, 0.7622, 0.3014, 0.7622, 0.3119, 0.7413, 0.3119, 0.7413, 0.3014, 0.7832, 0.2908, 0.7832, 0.3014, 0.7622, 0.3014, 0.7622, 0.2908, 0.7832, 0.3014, 0.7832, 0.3119, 0.7622, 0.3119, 0.7622, 0.3014, 0.8046, 0.2908, 0.8046, 0.3014, 0.7832, 0.3014, 0.7832, 0.2908, 0.8046, 0.3014, 0.8046, 0.3119, 0.7832, 0.3119, 0.7832, 0.3014, 0.8046, 0.2802, 0.7832, 0.2802, 0.7832, 0.2696, 0.8046, 0.2696, 0.8046, 0.2908, 0.7832, 0.2908, 0.7832, 0.2802, 0.8046, 0.2802, 0.7832, 0.2802, 0.7622, 0.2802, 0.7622, 0.2696, 0.7832, 0.2696, 0.7832, 0.2908, 0.7622, 0.2908, 0.7622, 0.2802, 0.7832, 0.2802, 0.7622, 0.2802, 0.7413, 0.2802, 0.7413, 0.2696, 0.7622, 0.2696, 0.7622, 0.2908, 0.7413, 0.2908, 0.7413, 0.2802, 0.7622, 0.2802, 0.7413, 0.2802, 0.7199, 0.2802, 0.7199, 0.2696, 0.7413, 0.2696, 0.7413, 0.2908, 0.7199, 0.2908, 0.7199, 0.2802, 0.7413, 0.2802, 0.7199, 0.2802, 0.6985, 0.2802, 0.6985, 0.2696, 0.7199, 0.2696, 0.7199, 0.2908, 0.6985, 0.2908, 0.6985, 0.2802, 0.7199, 0.2802, 0.6985, 0.2802, 0.6774, 0.2802, 0.6774, 0.2696, 0.6985, 0.2696, 0.6985, 0.2908, 0.6774, 0.2908, 0.6774, 0.2802, 0.6985, 0.2802, 0.6774, 0.2802, 0.6562, 0.2802, 0.6562, 0.2696, 0.6774, 0.2696, 0.6774, 0.2908, 0.6562, 0.2908, 0.6562, 0.2802, 0.6774, 0.2802, 0.6562, 0.2802, 0.6341, 0.2802, 0.6341, 0.2696, 0.6562, 0.2696, 0.6562, 0.2908, 0.6341, 0.2908, 0.6341, 0.2802, 0.6562, 0.2802, 0.6562, 0.4551, 0.6341, 0.4551, 0.6341, 0.4129, 0.6562, 0.4129, 0.6985, 0.4551, 0.6774, 0.4551, 0.6774, 0.4129, 0.6985, 0.4129, 0.7413, 0.4551, 0.7199, 0.4551, 0.7199, 0.4129, 0.7413, 0.4129, 0.7622, 0.4551, 0.7413, 0.4551, 0.7413, 0.4129, 0.7622, 0.4129, 0.8046, 0.4551, 0.7832, 0.4551, 0.7832, 0.4129, 0.8046, 0.4129, 0.7832, 0.4551, 0.7622, 0.4551, 0.7622, 0.4129, 0.7832, 0.4129, 0.7199, 0.4551, 0.6985, 0.4551, 0.6985, 0.4129, 0.7199, 0.4129, 0.6774, 0.4551, 0.6562, 0.4551, 0.6562, 0.4129, 0.6774, 0.4129, 0.6562, 0.3667, 0.6562, 0.3119, 0.6774, 0.3119, 0.6774, 0.3667, 0.7199, 0.3119, 0.7199, 0.3667, 0.6985, 0.3667, 0.6985, 0.3119, 0.7832, 0.3119, 0.7832, 0.3667, 0.7622, 0.3667, 0.7622, 0.3119, 0.8046, 0.3119, 0.8046, 0.3667, 0.7832, 0.3667, 0.7832, 0.3119, 0.7622, 0.3119, 0.7622, 0.3667, 0.7413, 0.3667, 0.7413, 0.3119, 0.7413, 0.3119, 0.7413, 0.3667, 0.7199, 0.3667, 0.7199, 0.3119, 0.6985, 0.3119, 0.6985, 0.3667, 0.6774, 0.3667, 0.6774, 0.3119, 0.6562, 0.3119, 0.6562, 0.3667, 0.6341, 0.3667, 0.6341, 0.3119, 0.6341, 0.2696, 0.6341, 0.03166, 0.6562, 0.03166, 0.6562, 0.2696, 0.6774, 0.2696, 0.6774, 0.03166, 0.6985, 0.03166, 0.6985, 0.2696, 0.7199, 0.2696, 0.7199, 0.03166, 0.7413, 0.03166, 0.7413, 0.2696, 0.7413, 0.2696, 0.7413, 0.03166, 0.7622, 0.03166, 0.7622, 0.2696, 0.7832, 0.2696, 0.7832, 0.03166, 0.8046, 0.03166, 0.8046, 0.2696, 0.7622, 0.2696, 0.7622, 0.03166, 0.7832, 0.03166, 0.7832, 0.2696, 0.6985, 0.2696, 0.6985, 0.03166, 0.7199, 0.03166, 0.7199, 0.2696, 0.6562, 0.2696, 0.6562, 0.03166, 0.6774, 0.03166, 0.6774, 0.2696, 0.6341, 0.03166, 0.6341, 0.0234, 0.6562, 0.0234, 0.6562, 0.03166, 0.6774, 0.03166, 0.6774, 0.0234, 0.6985, 0.0234, 0.6985, 0.03166, 0.7199, 0.03166, 0.7199, 0.0234, 0.7413, 0.0234, 0.7413, 0.03166, 0.7413, 0.03166, 0.7413, 0.0234, 0.7622, 0.0234, 0.7622, 0.03166, 0.7832, 0.03166, 0.7832, 0.0234, 0.8046, 0.0234, 0.8046, 0.03166, 0.7622, 0.03166, 0.7622, 0.0234, 0.7832, 0.0234, 0.7832, 0.03166, 0.6985, 0.03166, 0.6985, 0.0234, 0.7199, 0.0234, 0.7199, 0.03166, 0.6562, 0.03166, 0.6562, 0.0234, 0.6774, 0.0234, 0.6774, 0.03166, 0.6341, 0.4129, 0.6341, 0.3667, 0.6562, 0.3667, 0.6562, 0.4129, 0.6562, 0.4129, 0.6562, 0.3667, 0.6774, 0.3667, 0.6774, 0.4129, 0.6774, 0.4129, 0.6774, 0.3667, 0.6985, 0.3667, 0.6985, 0.4129, 0.6985, 0.4129, 0.6985, 0.3667, 0.7199, 0.3667, 0.7199, 0.4129, 0.7199, 0.4129, 0.7199, 0.3667, 0.7413, 0.3667, 0.7413, 0.4129, 0.7413, 0.4129, 0.7413, 0.3667, 0.7622, 0.3667, 0.7622, 0.4129, 0.7622, 0.4129, 0.7622, 0.3667, 0.7832, 0.3667, 0.7832, 0.4129, 0.7832, 0.4129, 0.7832, 0.3667, 0.8046, 0.3667, 0.8046, 0.4129, 0.3197, 0.8828, 0.3197, 0.8921, 0.2811, 0.8921, 0.2811, 0.8828, 0.2445, 0.8828, 0.2445, 0.8921, 0.2079, 0.8921, 0.2079, 0.8828, 0.1382, 0.8921, 0.1382, 0.8828, 0.173, 0.8828, 0.173, 0.8921, 0.1382, 0.8828, 0.1382, 0.8921, 0.1013, 0.8921, 0.1013, 0.8828, 0.02504, 0.8921, 0.02504, 0.8828, 0.06439, 0.8828, 0.06439, 0.8921, 0.1013, 0.8828, 0.1013, 0.8921, 0.06439, 0.8921, 0.06439, 0.8828, 0.2079, 0.8828, 0.2079, 0.8921, 0.173, 0.8921, 0.173, 0.8828, 0.2811, 0.8828, 0.2811, 0.8921, 0.2445, 0.8921, 0.2445, 0.8828, 0.2811, 0.9651, 0.2811, 0.9561, 0.3197, 0.9561, 0.3197, 0.9651, 0.2811, 0.9561, 0.2811, 0.9471, 0.3197, 0.9471, 0.3197, 0.9561, 0.2079, 0.9651, 0.2079, 0.9561, 0.2445, 0.9561, 0.2445, 0.9651, 0.2079, 0.9561, 0.2079, 0.9471, 0.2445, 0.9471, 0.2445, 0.9561, 0.1382, 0.9651, 0.1382, 0.9561, 0.173, 0.9561, 0.173, 0.9651, 0.1382, 0.9561, 0.1382, 0.9471, 0.173, 0.9471, 0.173, 0.9561, 0.1382, 0.9651, 0.1013, 0.9651, 0.1013, 0.9561, 0.1382, 0.9561, 0.1382, 0.9561, 0.1013, 0.9561, 0.1013, 0.9471, 0.1382, 0.9471, 0.02504, 0.9651, 0.02504, 0.9561, 0.06439, 0.9561, 0.06439, 0.9651, 0.02504, 0.9561, 0.02504, 0.9471, 0.06439, 0.9471, 0.06439, 0.9561, 0.1013, 0.9651, 0.06439, 0.9651, 0.06439, 0.9561, 0.1013, 0.9561, 0.1013, 0.9561, 0.06439, 0.9561, 0.06439, 0.9471, 0.1013, 0.9471, 0.2079, 0.9651, 0.173, 0.9651, 0.173, 0.9561, 0.2079, 0.9561, 0.2079, 0.9561, 0.173, 0.9561, 0.173, 0.9471, 0.2079, 0.9471, 0.2811, 0.9651, 0.2445, 0.9651, 0.2445, 0.9561, 0.2811, 0.9561, 0.2811, 0.9561, 0.2445, 0.9561, 0.2445, 0.9471, 0.2811, 0.9471, 0.1013, 0.8921, 0.1382, 0.8921, 0.1382, 0.9471, 0.1013, 0.9471, 0.2079, 0.8921, 0.2445, 0.8921, 0.2445, 0.9471, 0.2079, 0.9471, 0.2811, 0.8921, 0.3197, 0.8921, 0.3197, 0.9471, 0.2811, 0.9471, 0.1382, 0.8921, 0.173, 0.8921, 0.173, 0.9471, 0.1382, 0.9471, 0.173, 0.8921, 0.2079, 0.8921, 0.2079, 0.9471, 0.173, 0.9471, 0.2445, 0.8921, 0.2811, 0.8921, 0.2811, 0.9471, 0.2445, 0.9471, 0.06439, 0.8921, 0.1013, 0.8921, 0.1013, 0.9471, 0.06439, 0.9471, 0.02504, 0.8921, 0.06439, 0.8921, 0.06439, 0.9471, 0.02504, 0.9471, 0.2811, 0.9651, 0.3197, 0.9651, 0.3197, 0.9749, 0.2811, 0.9749, 0.2079, 0.9651, 0.2445, 0.9651, 0.2445, 0.9749, 0.2079, 0.9749, 0.1382, 0.9651, 0.173, 0.9651, 0.173, 0.9749, 0.1382, 0.9749, 0.1013, 0.9651, 0.1382, 0.9651, 0.1382, 0.9749, 0.1013, 0.9749, 0.02504, 0.9651, 0.06439, 0.9651, 0.06439, 0.9749, 0.02504, 0.9749, 0.06439, 0.9651, 0.1013, 0.9651, 0.1013, 0.9749, 0.06439, 0.9749, 0.173, 0.9651, 0.2079, 0.9651, 0.2079, 0.9749, 0.173, 0.9749, 0.2445, 0.9651, 0.2811, 0.9651, 0.2811, 0.9749, 0.2445, 0.9749, 0.3197, 0.2332, 0.2811, 0.2332, 0.2811, 0.2189, 0.3197, 0.2189, 0.3197, 0.2189, 0.2811, 0.2189, 0.2811, 0.2058, 0.3197, 0.2058, 0.2811, 0.2332, 0.2445, 0.2332, 0.2445, 0.2189, 0.2811, 0.2189, 0.2811, 0.2189, 0.2445, 0.2189, 0.2445, 0.2058, 0.2811, 0.2058, 0.2445, 0.2332, 0.2079, 0.2332, 0.2079, 0.2189, 0.2445, 0.2189, 0.2445, 0.2189, 0.2079, 0.2189, 0.2079, 0.2058, 0.2445, 0.2058, 0.2079, 0.2332, 0.173, 0.2332, 0.173, 0.2189, 0.2079, 0.2189, 0.2079, 0.2189, 0.173, 0.2189, 0.173, 0.2058, 0.2079, 0.2058, 0.173, 0.2332, 0.1382, 0.2332, 0.1382, 0.2189, 0.173, 0.2189, 0.173, 0.2189, 0.1382, 0.2189, 0.1382, 0.2058, 0.173, 0.2058, 0.1382, 0.2332, 0.1013, 0.2332, 0.1013, 0.2189, 0.1382, 0.2189, 0.1382, 0.2189, 0.1013, 0.2189, 0.1013, 0.2058, 0.1382, 0.2058, 0.1013, 0.2332, 0.06439, 0.2332, 0.06439, 0.2189, 0.1013, 0.2189, 0.1013, 0.2189, 0.06439, 0.2189, 0.06439, 0.2058, 0.1013, 0.2058, 0.06439, 0.2332, 0.02504, 0.2332, 0.02504, 0.2189, 0.06439, 0.2189, 0.06439, 0.2189, 0.02504, 0.2189, 0.02504, 0.2058, 0.06439, 0.2058, 0.3197, 0.2332, 0.3197, 0.6445, 0.2811, 0.6445, 0.2811, 0.2332, 0.2811, 0.2332, 0.2811, 0.6445, 0.2445, 0.6445, 0.2445, 0.2332, 0.2445, 0.2332, 0.2445, 0.6445, 0.2079, 0.6445, 0.2079, 0.2332, 0.2079, 0.2332, 0.2079, 0.6445, 0.173, 0.6445, 0.173, 0.2332, 0.173, 0.2332, 0.173, 0.6445, 0.1382, 0.6445, 0.1382, 0.2332, 0.1382, 0.2332, 0.1382, 0.6445, 0.1013, 0.6445, 0.1013, 0.2332, 0.1013, 0.2332, 0.1013, 0.6445, 0.06439, 0.6445, 0.06439, 0.2332, 0.06439, 0.2332, 0.06439, 0.6445, 0.02504, 0.6445, 0.02504, 0.2332, 0.2811, 0.6811, 0.3197, 0.6811, 0.3197, 0.6994, 0.2811, 0.6994, 0.2445, 0.6811, 0.2811, 0.6811, 0.2811, 0.6994, 0.2445, 0.6994, 0.2079, 0.6811, 0.2445, 0.6811, 0.2445, 0.6994, 0.2079, 0.6994, 0.173, 0.6811, 0.2079, 0.6811, 0.2079, 0.6994, 0.173, 0.6994, 0.1382, 0.6811, 0.173, 0.6811, 0.173, 0.6994, 0.1382, 0.6994, 0.1013, 0.6811, 0.1382, 0.6811, 0.1382, 0.6994, 0.1013, 0.6994, 0.06439, 0.6811, 0.1013, 0.6811, 0.1013, 0.6994, 0.06439, 0.6994, 0.02504, 0.6811, 0.06439, 0.6811, 0.06439, 0.6994, 0.02504, 0.6994, 0.02504, 0.6811, 0.02504, 0.6628, 0.06439, 0.6628, 0.06439, 0.6811, 0.06439, 0.6811, 0.06439, 0.6628, 0.1013, 0.6628, 0.1013, 0.6811, 0.1013, 0.6811, 0.1013, 0.6628, 0.1382, 0.6628, 0.1382, 0.6811, 0.1382, 0.6811, 0.1382, 0.6628, 0.173, 0.6628, 0.173, 0.6811, 0.173, 0.6811, 0.173, 0.6628, 0.2079, 0.6628, 0.2079, 0.6811, 0.2079, 0.6811, 0.2079, 0.6628, 0.2445, 0.6628, 0.2445, 0.6811, 0.2445, 0.6811, 0.2445, 0.6628, 0.2811, 0.6628, 0.2811, 0.6811, 0.2811, 0.6811, 0.2811, 0.6628, 0.3197, 0.6628, 0.3197, 0.6811, 0.2811, 0.7176, 0.2811, 0.8123, 0.2445, 0.8123, 0.2445, 0.7176, 0.2079, 0.7176, 0.2079, 0.8123, 0.173, 0.8123, 0.173, 0.7176, 0.1013, 0.7176, 0.1013, 0.8123, 0.06439, 0.8123, 0.06439, 0.7176, 0.06439, 0.7176, 0.06439, 0.8123, 0.02504, 0.8123, 0.02504, 0.7176, 0.1382, 0.7176, 0.1382, 0.8123, 0.1013, 0.8123, 0.1013, 0.7176, 0.173, 0.7176, 0.173, 0.8123, 0.1382, 0.8123, 0.1382, 0.7176, 0.2445, 0.7176, 0.2445, 0.8123, 0.2079, 0.8123, 0.2079, 0.7176, 0.3197, 0.7176, 0.3197, 0.8123, 0.2811, 0.8123, 0.2811, 0.7176, 0.2445, 0.8123, 0.2811, 0.8123, 0.2811, 0.8546, 0.2445, 0.8546, 0.2445, 0.8546, 0.2811, 0.8546, 0.2811, 0.8828, 0.2445, 0.8828, 0.173, 0.8123, 0.2079, 0.8123, 0.2079, 0.8546, 0.173, 0.8546, 0.173, 0.8546, 0.2079, 0.8546, 0.2079, 0.8828, 0.173, 0.8828, 0.06439, 0.8123, 0.1013, 0.8123, 0.1013, 0.8546, 0.06439, 0.8546, 0.06439, 0.8546, 0.1013, 0.8546, 0.1013, 0.8828, 0.06439, 0.8828, 0.02504, 0.8123, 0.06439, 0.8123, 0.06439, 0.8546, 0.02504, 0.8546, 0.02504, 0.8546, 0.06439, 0.8546, 0.06439, 0.8828, 0.02504, 0.8828, 0.1013, 0.8123, 0.1382, 0.8123, 0.1382, 0.8546, 0.1013, 0.8546, 0.1013, 0.8546, 0.1382, 0.8546, 0.1382, 0.8828, 0.1013, 0.8828, 0.1382, 0.8123, 0.173, 0.8123, 0.173, 0.8546, 0.1382, 0.8546, 0.1382, 0.8546, 0.173, 0.8546, 0.173, 0.8828, 0.1382, 0.8828, 0.2079, 0.8123, 0.2445, 0.8123, 0.2445, 0.8546, 0.2079, 0.8546, 0.2079, 0.8546, 0.2445, 0.8546, 0.2445, 0.8828, 0.2079, 0.8828, 0.2811, 0.8123, 0.3197, 0.8123, 0.3197, 0.8546, 0.2811, 0.8546, 0.2811, 0.8546, 0.3197, 0.8546, 0.3197, 0.8828, 0.2811, 0.8828, 0.2811, 0.2058, 0.2811, 0.1876, 0.3197, 0.1876, 0.3197, 0.2058, 0.2445, 0.2058, 0.2445, 0.1876, 0.2811, 0.1876, 0.2811, 0.2058, 0.2079, 0.2058, 0.2079, 0.1876, 0.2445, 0.1876, 0.2445, 0.2058, 0.173, 0.2058, 0.173, 0.1876, 0.2079, 0.1876, 0.2079, 0.2058, 0.1382, 0.2058, 0.1382, 0.1876, 0.173, 0.1876, 0.173, 0.2058, 0.1013, 0.2058, 0.1013, 0.1876, 0.1382, 0.1876, 0.1382, 0.2058, 0.06439, 0.2058, 0.06439, 0.1876, 0.1013, 0.1876, 0.1013, 0.2058, 0.02504, 0.2058, 0.02504, 0.1876, 0.06439, 0.1876, 0.06439, 0.2058, 0.3197, 0.1876, 0.2811, 0.1876, 0.2811, 0.1679, 0.3197, 0.1679, 0.2079, 0.1876, 0.173, 0.1876, 0.173, 0.1679, 0.2079, 0.1679, 0.173, 0.1876, 0.1382, 0.1876, 0.1382, 0.1679, 0.173, 0.1679, 0.02504, 0.1679, 0.06439, 0.1679, 0.06439, 0.1876, 0.02504, 0.1876, 0.2811, 0.1876, 0.2445, 0.1876, 0.2811, 0.1679, 0.2445, 0.1876, 0.2079, 0.1679, 0.2811, 0.1679, 0.2445, 0.1876, 0.2079, 0.1876, 0.2079, 0.1679, 0.1382, 0.1876, 0.1013, 0.1876, 0.1382, 0.1679, 0.1013, 0.1876, 0.06439, 0.1679, 0.1382, 0.1679, 0.1013, 0.1876, 0.06439, 0.1876, 0.06439, 0.1679, 0.5381, 0.1876, 0.575, 0.1679, 0.575, 0.1876, 0.5381, 0.1876, 0.5012, 0.1679, 0.575, 0.1679, 0.5012, 0.1876, 0.5012, 0.1679, 0.5381, 0.1876, 0.3949, 0.1876, 0.4315, 0.1679, 0.4315, 0.1876, 0.3949, 0.1876, 0.3583, 0.1679, 0.4315, 0.1679, 0.3583, 0.1876, 0.3583, 0.1679, 0.3949, 0.1876, 0.6144, 0.1679, 0.6144, 0.1876, 0.575, 0.1876, 0.575, 0.1679, 0.4664, 0.1876, 0.4664, 0.1679, 0.5012, 0.1679, 0.5012, 0.1876, 0.4315, 0.1876, 0.4315, 0.1679, 0.4664, 0.1679, 0.4664, 0.1876, 0.3197, 0.1876, 0.3197, 0.1679, 0.3583, 0.1679, 0.3583, 0.1876, 0.6144, 0.2058, 0.575, 0.2058, 0.575, 0.1876, 0.6144, 0.1876, 0.575, 0.2058, 0.5381, 0.2058, 0.5381, 0.1876, 0.575, 0.1876, 0.5381, 0.2058, 0.5012, 0.2058, 0.5012, 0.1876, 0.5381, 0.1876, 0.5012, 0.2058, 0.4664, 0.2058, 0.4664, 0.1876, 0.5012, 0.1876, 0.4664, 0.2058, 0.4315, 0.2058, 0.4315, 0.1876, 0.4664, 0.1876, 0.4315, 0.2058, 0.3949, 0.2058, 0.3949, 0.1876, 0.4315, 0.1876, 0.3949, 0.2058, 0.3583, 0.2058, 0.3583, 0.1876, 0.3949, 0.1876, 0.3583, 0.2058, 0.3197, 0.2058, 0.3197, 0.1876, 0.3583, 0.1876, 0.3583, 0.8546, 0.3583, 0.8828, 0.3197, 0.8828, 0.3197, 0.8546, 0.3583, 0.8123, 0.3583, 0.8546, 0.3197, 0.8546, 0.3197, 0.8123, 0.4315, 0.8546, 0.4315, 0.8828, 0.3949, 0.8828, 0.3949, 0.8546, 0.4315, 0.8123, 0.4315, 0.8546, 0.3949, 0.8546, 0.3949, 0.8123, 0.5012, 0.8546, 0.5012, 0.8828, 0.4664, 0.8828, 0.4664, 0.8546, 0.5012, 0.8123, 0.5012, 0.8546, 0.4664, 0.8546, 0.4664, 0.8123, 0.5381, 0.8546, 0.5381, 0.8828, 0.5012, 0.8828, 0.5012, 0.8546, 0.5381, 0.8123, 0.5381, 0.8546, 0.5012, 0.8546, 0.5012, 0.8123, 0.6144, 0.8546, 0.6144, 0.8828, 0.575, 0.8828, 0.575, 0.8546, 0.6144, 0.8123, 0.6144, 0.8546, 0.575, 0.8546, 0.575, 0.8123, 0.575, 0.8546, 0.575, 0.8828, 0.5381, 0.8828, 0.5381, 0.8546, 0.575, 0.8123, 0.575, 0.8546, 0.5381, 0.8546, 0.5381, 0.8123, 0.4664, 0.8546, 0.4664, 0.8828, 0.4315, 0.8828, 0.4315, 0.8546, 0.4664, 0.8123, 0.4664, 0.8546, 0.4315, 0.8546, 0.4315, 0.8123, 0.3949, 0.8546, 0.3949, 0.8828, 0.3583, 0.8828, 0.3583, 0.8546, 0.3949, 0.8123, 0.3949, 0.8546, 0.3583, 0.8546, 0.3583, 0.8123, 0.3197, 0.7176, 0.3583, 0.7176, 0.3583, 0.8123, 0.3197, 0.8123, 0.3949, 0.7176, 0.4315, 0.7176, 0.4315, 0.8123, 0.3949, 0.8123, 0.4664, 0.7176, 0.5012, 0.7176, 0.5012, 0.8123, 0.4664, 0.8123, 0.5012, 0.7176, 0.5381, 0.7176, 0.5381, 0.8123, 0.5012, 0.8123, 0.575, 0.7176, 0.6144, 0.7176, 0.6144, 0.8123, 0.575, 0.8123, 0.5381, 0.7176, 0.575, 0.7176, 0.575, 0.8123, 0.5381, 0.8123, 0.4315, 0.7176, 0.4664, 0.7176, 0.4664, 0.8123, 0.4315, 0.8123, 0.3583, 0.7176, 0.3949, 0.7176, 0.3949, 0.8123, 0.3583, 0.8123, 0.3583, 0.6811, 0.3197, 0.6811, 0.3197, 0.6628, 0.3583, 0.6628, 0.3949, 0.6811, 0.3583, 0.6811, 0.3583, 0.6628, 0.3949, 0.6628, 0.4315, 0.6811, 0.3949, 0.6811, 0.3949, 0.6628, 0.4315, 0.6628, 0.4664, 0.6811, 0.4315, 0.6811, 0.4315, 0.6628, 0.4664, 0.6628, 0.5012, 0.6811, 0.4664, 0.6811, 0.4664, 0.6628, 0.5012, 0.6628, 0.5381, 0.6811, 0.5012, 0.6811, 0.5012, 0.6628, 0.5381, 0.6628, 0.575, 0.6811, 0.5381, 0.6811, 0.5381, 0.6628, 0.575, 0.6628, 0.6144, 0.6811, 0.575, 0.6811, 0.575, 0.6628, 0.6144, 0.6628, 0.6144, 0.6811, 0.6144, 0.6994, 0.575, 0.6994, 0.575, 0.6811, 0.575, 0.6811, 0.575, 0.6994, 0.5381, 0.6994, 0.5381, 0.6811, 0.5381, 0.6811, 0.5381, 0.6994, 0.5012, 0.6994, 0.5012, 0.6811, 0.5012, 0.6811, 0.5012, 0.6994, 0.4664, 0.6994, 0.4664, 0.6811, 0.4664, 0.6811, 0.4664, 0.6994, 0.4315, 0.6994, 0.4315, 0.6811, 0.4315, 0.6811, 0.4315, 0.6994, 0.3949, 0.6994, 0.3949, 0.6811, 0.3949, 0.6811, 0.3949, 0.6994, 0.3583, 0.6994, 0.3583, 0.6811, 0.3583, 0.6811, 0.3583, 0.6994, 0.3197, 0.6994, 0.3197, 0.6811, 0.575, 0.2332, 0.6144, 0.2332, 0.6144, 0.6445, 0.575, 0.6445, 0.5381, 0.2332, 0.575, 0.2332, 0.575, 0.6445, 0.5381, 0.6445, 0.5012, 0.2332, 0.5381, 0.2332, 0.5381, 0.6445, 0.5012, 0.6445, 0.4664, 0.2332, 0.5012, 0.2332, 0.5012, 0.6445, 0.4664, 0.6445, 0.4315, 0.2332, 0.4664, 0.2332, 0.4664, 0.6445, 0.4315, 0.6445, 0.3949, 0.2332, 0.4315, 0.2332, 0.4315, 0.6445, 0.3949, 0.6445, 0.3583, 0.2332, 0.3949, 0.2332, 0.3949, 0.6445, 0.3583, 0.6445, 0.3197, 0.2332, 0.3583, 0.2332, 0.3583, 0.6445, 0.3197, 0.6445, 0.575, 0.2189, 0.575, 0.2058, 0.6144, 0.2058, 0.6144, 0.2189, 0.575, 0.2332, 0.575, 0.2189, 0.6144, 0.2189, 0.6144, 0.2332, 0.5381, 0.2189, 0.5381, 0.2058, 0.575, 0.2058, 0.575, 0.2189, 0.5381, 0.2332, 0.5381, 0.2189, 0.575, 0.2189, 0.575, 0.2332, 0.5012, 0.2189, 0.5012, 0.2058, 0.5381, 0.2058, 0.5381, 0.2189, 0.5012, 0.2332, 0.5012, 0.2189, 0.5381, 0.2189, 0.5381, 0.2332, 0.4664, 0.2189, 0.4664, 0.2058, 0.5012, 0.2058, 0.5012, 0.2189, 0.4664, 0.2332, 0.4664, 0.2189, 0.5012, 0.2189, 0.5012, 0.2332, 0.4315, 0.2189, 0.4315, 0.2058, 0.4664, 0.2058, 0.4664, 0.2189, 0.4315, 0.2332, 0.4315, 0.2189, 0.4664, 0.2189, 0.4664, 0.2332, 0.3949, 0.2189, 0.3949, 0.2058, 0.4315, 0.2058, 0.4315, 0.2189, 0.3949, 0.2332, 0.3949, 0.2189, 0.4315, 0.2189, 0.4315, 0.2332, 0.3583, 0.2189, 0.3583, 0.2058, 0.3949, 0.2058, 0.3949, 0.2189, 0.3583, 0.2332, 0.3583, 0.2189, 0.3949, 0.2189, 0.3949, 0.2332, 0.3197, 0.2189, 0.3197, 0.2058, 0.3583, 0.2058, 0.3583, 0.2189, 0.3197, 0.2332, 0.3197, 0.2189, 0.3583, 0.2189, 0.3583, 0.2332, 0.3949, 0.9651, 0.3949, 0.9749, 0.3583, 0.9749, 0.3583, 0.9651, 0.4664, 0.9651, 0.4664, 0.9749, 0.4315, 0.9749, 0.4315, 0.9651, 0.575, 0.9651, 0.575, 0.9749, 0.5381, 0.9749, 0.5381, 0.9651, 0.6144, 0.9651, 0.6144, 0.9749, 0.575, 0.9749, 0.575, 0.9651, 0.5381, 0.9651, 0.5381, 0.9749, 0.5012, 0.9749, 0.5012, 0.9651, 0.5012, 0.9651, 0.5012, 0.9749, 0.4664, 0.9749, 0.4664, 0.9651, 0.4315, 0.9651, 0.4315, 0.9749, 0.3949, 0.9749, 0.3949, 0.9651, 0.3583, 0.9651, 0.3583, 0.9749, 0.3197, 0.9749, 0.3197, 0.9651, 0.6144, 0.8921, 0.6144, 0.9471, 0.575, 0.9471, 0.575, 0.8921, 0.575, 0.8921, 0.575, 0.9471, 0.5381, 0.9471, 0.5381, 0.8921, 0.3949, 0.8921, 0.3949, 0.9471, 0.3583, 0.9471, 0.3583, 0.8921, 0.4664, 0.8921, 0.4664, 0.9471, 0.4315, 0.9471, 0.4315, 0.8921, 0.5012, 0.8921, 0.5012, 0.9471, 0.4664, 0.9471, 0.4664, 0.8921, 0.3583, 0.8921, 0.3583, 0.9471, 0.3197, 0.9471, 0.3197, 0.8921, 0.4315, 0.8921, 0.4315, 0.9471, 0.3949, 0.9471, 0.3949, 0.8921, 0.5381, 0.8921, 0.5381, 0.9471, 0.5012, 0.9471, 0.5012, 0.8921, 0.3583, 0.9561, 0.3583, 0.9471, 0.3949, 0.9471, 0.3949, 0.9561, 0.3583, 0.9651, 0.3583, 0.9561, 0.3949, 0.9561, 0.3949, 0.9651, 0.4315, 0.9561, 0.4315, 0.9471, 0.4664, 0.9471, 0.4664, 0.9561, 0.4315, 0.9651, 0.4315, 0.9561, 0.4664, 0.9561, 0.4664, 0.9651, 0.5381, 0.9561, 0.5381, 0.9471, 0.575, 0.9471, 0.575, 0.9561, 0.5381, 0.9651, 0.5381, 0.9561, 0.575, 0.9561, 0.575, 0.9651, 0.6144, 0.9561, 0.575, 0.9561, 0.575, 0.9471, 0.6144, 0.9471, 0.6144, 0.9651, 0.575, 0.9651, 0.575, 0.9561, 0.6144, 0.9561, 0.5012, 0.9561, 0.5012, 0.9471, 0.5381, 0.9471, 0.5381, 0.9561, 0.5012, 0.9651, 0.5012, 0.9561, 0.5381, 0.9561, 0.5381, 0.9651, 0.5012, 0.9561, 0.4664, 0.9561, 0.4664, 0.9471, 0.5012, 0.9471, 0.5012, 0.9651, 0.4664, 0.9651, 0.4664, 0.9561, 0.5012, 0.9561, 0.4315, 0.9561, 0.3949, 0.9561, 0.3949, 0.9471, 0.4315, 0.9471, 0.4315, 0.9651, 0.3949, 0.9651, 0.3949, 0.9561, 0.4315, 0.9561, 0.3583, 0.9561, 0.3197, 0.9561, 0.3197, 0.9471, 0.3583, 0.9471, 0.3583, 0.9651, 0.3197, 0.9651, 0.3197, 0.9561, 0.3583, 0.9561, 0.3583, 0.8828, 0.3949, 0.8828, 0.3949, 0.8921, 0.3583, 0.8921, 0.4315, 0.8828, 0.4664, 0.8828, 0.4664, 0.8921, 0.4315, 0.8921, 0.5381, 0.8828, 0.575, 0.8828, 0.575, 0.8921, 0.5381, 0.8921, 0.6144, 0.8921, 0.575, 0.8921, 0.575, 0.8828, 0.6144, 0.8828, 0.5012, 0.8828, 0.5381, 0.8828, 0.5381, 0.8921, 0.5012, 0.8921, 0.5012, 0.8921, 0.4664, 0.8921, 0.4664, 0.8828, 0.5012, 0.8828, 0.3949, 0.8828, 0.4315, 0.8828, 0.4315, 0.8921, 0.3949, 0.8921, 0.3197, 0.8828, 0.3583, 0.8828, 0.3583, 0.8921, 0.3197, 0.8921, 0.826, 0.4129, 0.8046, 0.4129, 0.8046, 0.3667, 0.826, 0.3667, 0.847, 0.4129, 0.826, 0.4129, 0.826, 0.3667, 0.847, 0.3667, 0.8679, 0.4129, 0.847, 0.4129, 0.847, 0.3667, 0.8679, 0.3667, 0.8893, 0.4129, 0.8679, 0.4129, 0.8679, 0.3667, 0.8893, 0.3667, 0.9106, 0.4129, 0.8893, 0.4129, 0.8893, 0.3667, 0.9106, 0.3667, 0.9318, 0.4129, 0.9106, 0.4129, 0.9106, 0.3667, 0.9318, 0.3667, 0.953, 0.4129, 0.9318, 0.4129, 0.9318, 0.3667, 0.953, 0.3667, 0.975, 0.4129, 0.953, 0.4129, 0.953, 0.3667, 0.975, 0.3667, 0.953, 0.03166, 0.9318, 0.03166, 0.9318, 0.0234, 0.953, 0.0234, 0.9106, 0.03166, 0.8893, 0.03166, 0.8893, 0.0234, 0.9106, 0.0234, 0.847, 0.03166, 0.826, 0.03166, 0.826, 0.0234, 0.847, 0.0234, 0.826, 0.03166, 0.8046, 0.03166, 0.8046, 0.0234, 0.826, 0.0234, 0.8679, 0.03166, 0.847, 0.03166, 0.847, 0.0234, 0.8679, 0.0234, 0.8893, 0.03166, 0.8679, 0.03166, 0.8679, 0.0234, 0.8893, 0.0234, 0.9318, 0.03166, 0.9106, 0.03166, 0.9106, 0.0234, 0.9318, 0.0234, 0.953, 0.0234, 0.975, 0.0234, 0.975, 0.03166, 0.953, 0.03166, 0.953, 0.2696, 0.9318, 0.2696, 0.9318, 0.03166, 0.953, 0.03166, 0.9106, 0.2696, 0.8893, 0.2696, 0.8893, 0.03166, 0.9106, 0.03166, 0.847, 0.2696, 0.826, 0.2696, 0.826, 0.03166, 0.847, 0.03166, 0.826, 0.2696, 0.8046, 0.2696, 0.8046, 0.03166, 0.826, 0.03166, 0.8679, 0.2696, 0.847, 0.2696, 0.847, 0.03166, 0.8679, 0.03166, 0.8893, 0.2696, 0.8679, 0.2696, 0.8679, 0.03166, 0.8893, 0.03166, 0.9318, 0.2696, 0.9106, 0.2696, 0.9106, 0.03166, 0.9318, 0.03166, 0.975, 0.2696, 0.953, 0.2696, 0.953, 0.03166, 0.975, 0.03166, 0.953, 0.3119, 0.975, 0.3119, 0.975, 0.3667, 0.953, 0.3667, 0.9106, 0.3119, 0.9318, 0.3119, 0.9318, 0.3667, 0.9106, 0.3667, 0.8679, 0.3119, 0.8893, 0.3119, 0.8893, 0.3667, 0.8679, 0.3667, 0.847, 0.3119, 0.8679, 0.3119, 0.8679, 0.3667, 0.847, 0.3667, 0.8046, 0.3119, 0.826, 0.3119, 0.826, 0.3667, 0.8046, 0.3667, 0.826, 0.3119, 0.847, 0.3119, 0.847, 0.3667, 0.826, 0.3667, 0.8893, 0.3119, 0.9106, 0.3119, 0.9106, 0.3667, 0.8893, 0.3667, 0.953, 0.3667, 0.9318, 0.3667, 0.9318, 0.3119, 0.953, 0.3119, 0.9318, 0.4551, 0.9318, 0.4129, 0.953, 0.4129, 0.953, 0.4551, 0.8893, 0.4551, 0.8893, 0.4129, 0.9106, 0.4129, 0.9106, 0.4551, 0.826, 0.4551, 0.826, 0.4129, 0.847, 0.4129, 0.847, 0.4551, 0.8046, 0.4551, 0.8046, 0.4129, 0.826, 0.4129, 0.826, 0.4551, 0.847, 0.4551, 0.847, 0.4129, 0.8679, 0.4129, 0.8679, 0.4551, 0.8679, 0.4551, 0.8679, 0.4129, 0.8893, 0.4129, 0.8893, 0.4551, 0.9106, 0.4551, 0.9106, 0.4129, 0.9318, 0.4129, 0.9318, 0.4551, 0.953, 0.4551, 0.953, 0.4129, 0.975, 0.4129, 0.975, 0.4551, 0.953, 0.2908, 0.953, 0.2802, 0.975, 0.2802, 0.975, 0.2908, 0.953, 0.2802, 0.953, 0.2696, 0.975, 0.2696, 0.975, 0.2802, 0.9318, 0.2908, 0.9318, 0.2802, 0.953, 0.2802, 0.953, 0.2908, 0.9318, 0.2802, 0.9318, 0.2696, 0.953, 0.2696, 0.953, 0.2802, 0.9106, 0.2908, 0.9106, 0.2802, 0.9318, 0.2802, 0.9318, 0.2908, 0.9106, 0.2802, 0.9106, 0.2696, 0.9318, 0.2696, 0.9318, 0.2802, 0.8893, 0.2908, 0.8893, 0.2802, 0.9106, 0.2802, 0.9106, 0.2908, 0.8893, 0.2802, 0.8893, 0.2696, 0.9106, 0.2696, 0.9106, 0.2802, 0.8679, 0.2908, 0.8679, 0.2802, 0.8893, 0.2802, 0.8893, 0.2908, 0.8679, 0.2802, 0.8679, 0.2696, 0.8893, 0.2696, 0.8893, 0.2802, 0.847, 0.2908, 0.847, 0.2802, 0.8679, 0.2802, 0.8679, 0.2908, 0.847, 0.2802, 0.847, 0.2696, 0.8679, 0.2696, 0.8679, 0.2802, 0.826, 0.2908, 0.826, 0.2802, 0.847, 0.2802, 0.847, 0.2908, 0.826, 0.2802, 0.826, 0.2696, 0.847, 0.2696, 0.847, 0.2802, 0.8046, 0.2908, 0.8046, 0.2802, 0.826, 0.2802, 0.826, 0.2908, 0.8046, 0.2802, 0.8046, 0.2696, 0.826, 0.2696, 0.826, 0.2802, 0.8046, 0.3014, 0.826, 0.3014, 0.826, 0.3119, 0.8046, 0.3119, 0.8046, 0.2908, 0.826, 0.2908, 0.826, 0.3014, 0.8046, 0.3014, 0.826, 0.3014, 0.847, 0.3014, 0.847, 0.3119, 0.826, 0.3119, 0.826, 0.2908, 0.847, 0.2908, 0.847, 0.3014, 0.826, 0.3014, 0.847, 0.3014, 0.8679, 0.3014, 0.8679, 0.3119, 0.847, 0.3119, 0.847, 0.2908, 0.8679, 0.2908, 0.8679, 0.3014, 0.847, 0.3014, 0.8679, 0.3014, 0.8893, 0.3014, 0.8893, 0.3119, 0.8679, 0.3119, 0.8679, 0.2908, 0.8893, 0.2908, 0.8893, 0.3014, 0.8679, 0.3014, 0.8893, 0.3014, 0.9106, 0.3014, 0.9106, 0.3119, 0.8893, 0.3119, 0.8893, 0.2908, 0.9106, 0.2908, 0.9106, 0.3014, 0.8893, 0.3014, 0.9106, 0.3014, 0.9318, 0.3014, 0.9318, 0.3119, 0.9106, 0.3119, 0.9106, 0.2908, 0.9318, 0.2908, 0.9318, 0.3014, 0.9106, 0.3014, 0.953, 0.3119, 0.9318, 0.3119, 0.9318, 0.3014, 0.953, 0.3014, 0.9318, 0.2908, 0.953, 0.2908, 0.953, 0.3014, 0.9318, 0.3014, 0.953, 0.3014, 0.975, 0.3014, 0.975, 0.3119, 0.953, 0.3119, 0.953, 0.2908, 0.975, 0.2908, 0.975, 0.3014, 0.953, 0.3014, 0.5403, 0.04031, 0.3932, 0.04031, 0.4668, 0.0206, 0.5942, 0.09417, 0.3393, 0.09417, 0.3932, 0.04031, 0.5403, 0.04031, 0.3393, 0.09417, 0.5942, 0.09417, 0.6139, 0.1677, 0.3196, 0.1677, 0.5201, 0.03892, 0.4668, 0.0283, 0.4134, 0.03892, 0.5654, 0.06914, 0.5201, 0.03892, 0.4134, 0.03892, 0.3682, 0.06914, 0.5956, 0.1144, 0.5654, 0.06914, 0.3682, 0.06914, 0.3379, 0.1144, 0.3273, 0.1677, 0.6062, 0.1677, 0.5956, 0.1144, 0.3379, 0.1144, 0.6893, 0.6546, 0.6893, 0.6358, 0.7179, 0.6358, 0.7179, 0.6546, 0.6893, 0.6745, 0.6893, 0.6546, 0.7179, 0.6546, 0.7179, 0.6745, 0.6893, 0.6934, 0.6893, 0.6745, 0.7179, 0.6745, 0.7179, 0.6934, 0.6599, 0.6546, 0.6599, 0.6358, 0.6893, 0.6358, 0.6893, 0.6546, 0.6599, 0.6745, 0.6599, 0.6546, 0.6893, 0.6546, 0.6893, 0.6745, 0.6599, 0.6934, 0.6599, 0.6745, 0.6893, 0.6745, 0.6893, 0.6934, 0.6313, 0.6546, 0.6313, 0.6358, 0.6599, 0.6358, 0.6599, 0.6546, 0.6313, 0.6745, 0.6313, 0.6546, 0.6599, 0.6546, 0.6599, 0.6745, 0.6313, 0.6934, 0.6313, 0.6745, 0.6599, 0.6745, 0.6599, 0.6934, 0.6893, 0.6358, 0.6893, 0.6281, 0.7179, 0.6281, 0.7179, 0.6358, 0.6893, 0.701, 0.6893, 0.6934, 0.7179, 0.6934, 0.7179, 0.701, 0.6599, 0.6358, 0.6599, 0.6281, 0.6893, 0.6281, 0.6893, 0.6358, 0.6599, 0.701, 0.6599, 0.6934, 0.6893, 0.6934, 0.6893, 0.701, 0.6313, 0.6358, 0.6313, 0.6281, 0.6599, 0.6281, 0.6599, 0.6358, 0.6313, 0.701, 0.6313, 0.6934, 0.6599, 0.6934, 0.6599, 0.701, 0.7609, 0.9731, 0.7179, 0.9731, 0.7179, 0.9683, 0.7609, 0.9683, 0.8038, 0.9731, 0.7609, 0.9731, 0.7609, 0.9683, 0.8038, 0.9683, 0.6746, 0.7174, 0.6313, 0.7174, 0.6313, 0.701, 0.6599, 0.701, 0.7179, 0.7174, 0.6746, 0.7174, 0.6893, 0.701, 0.7179, 0.701, 0.6746, 0.7174, 0.6599, 0.701, 0.6893, 0.701, 0.7179, 0.8738, 0.7609, 0.8738, 0.7609, 0.9683, 0.7179, 0.9683, 0.7609, 0.8738, 0.8038, 0.8738, 0.8038, 0.9683, 0.7609, 0.9683, 0.7823, 0.794, 0.7609, 0.8738, 0.7609, 0.794, 0.7609, 0.794, 0.7609, 0.8738, 0.7394, 0.794, 0.6313, 0.6164, 0.6599, 0.6164, 0.6599, 0.6281, 0.6313, 0.6281, 0.6599, 0.6164, 0.6893, 0.6164, 0.6893, 0.6281, 0.6599, 0.6281, 0.6893, 0.6164, 0.7179, 0.6164, 0.7179, 0.6281, 0.6893, 0.6281, 0.6313, 0.6133, 0.6599, 0.6133, 0.6599, 0.6164, 0.6313, 0.6164, 0.6599, 0.6133, 0.6893, 0.6133, 0.6893, 0.6164, 0.6599, 0.6164, 0.6893, 0.6133, 0.7179, 0.6133, 0.7179, 0.6164, 0.6893, 0.6164, 0.6967, 0.5498, 0.7179, 0.5498, 0.7179, 0.5933, 0.6893, 0.5933, 0.6528, 0.5498, 0.6599, 0.5933, 0.6313, 0.5933, 0.6313, 0.5498, 0.6746, 0.5498, 0.6599, 0.5933, 0.6528, 0.5498, 0.6746, 0.5498, 0.6893, 0.5933, 0.6599, 0.5933, 0.6967, 0.5498, 0.6893, 0.5933, 0.6746, 0.5498, 0.6313, 0.5933, 0.6599, 0.5933, 0.6599, 0.6133, 0.6313, 0.6133, 0.6599, 0.5933, 0.6893, 0.5933, 0.6893, 0.6133, 0.6599, 0.6133, 0.6893, 0.5933, 0.7179, 0.5933, 0.7179, 0.6133, 0.6893, 0.6133, 0.6967, 0.5451, 0.6967, 0.5498, 0.6746, 0.5498, 0.6746, 0.5451, 0.6967, 0.5404, 0.6967, 0.5451, 0.6746, 0.5451, 0.6746, 0.5404, 0.6967, 0.5451, 0.7179, 0.5451, 0.7179, 0.5498, 0.6967, 0.5498, 0.6967, 0.5404, 0.7179, 0.5404, 0.7179, 0.5451, 0.6967, 0.5451, 0.6528, 0.5451, 0.6746, 0.5451, 0.6746, 0.5498, 0.6528, 0.5498, 0.6528, 0.5404, 0.6746, 0.5404, 0.6746, 0.5451, 0.6528, 0.5451, 0.6313, 0.5451, 0.6528, 0.5451, 0.6528, 0.5498, 0.6313, 0.5498, 0.6313, 0.5404, 0.6528, 0.5404, 0.6528, 0.5451, 0.6313, 0.5451, 0.6967, 0.4801, 0.6967, 0.5404, 0.6746, 0.5404, 0.6746, 0.4801, 0.6967, 0.4801, 0.7179, 0.4801, 0.7179, 0.5404, 0.6967, 0.5404, 0.6528, 0.4801, 0.6746, 0.4801, 0.6746, 0.5404, 0.6528, 0.5404, 0.6313, 0.4801, 0.6528, 0.4801, 0.6528, 0.5404, 0.6313, 0.5404, 0.6746, 0.4642, 0.6967, 0.4642, 0.6967, 0.4801, 0.6746, 0.4801, 0.7179, 0.4642, 0.7179, 0.4801, 0.6967, 0.4801, 0.6967, 0.4642, 0.6746, 0.4642, 0.6746, 0.4801, 0.6528, 0.4801, 0.6528, 0.4642, 0.6528, 0.4642, 0.6528, 0.4801, 0.6313, 0.4801, 0.6313, 0.4642, 0.7609, 0.7847, 0.7394, 0.7847, 0.7394, 0.723, 0.7609, 0.723, 0.7179, 0.7847, 0.7179, 0.723, 0.7394, 0.723, 0.7394, 0.7847, 0.7609, 0.7847, 0.7609, 0.723, 0.7823, 0.723, 0.7823, 0.7847, 0.7823, 0.7847, 0.7823, 0.723, 0.8038, 0.723, 0.8038, 0.7847, 0.7609, 0.7894, 0.7609, 0.794, 0.7394, 0.794, 0.7394, 0.7894, 0.7609, 0.7847, 0.7609, 0.7894, 0.7394, 0.7894, 0.7394, 0.7847, 0.7179, 0.7894, 0.7394, 0.7894, 0.7394, 0.794, 0.7179, 0.794, 0.7179, 0.7847, 0.7394, 0.7847, 0.7394, 0.7894, 0.7179, 0.7894, 0.7609, 0.7894, 0.7823, 0.7894, 0.7823, 0.794, 0.7609, 0.794, 0.7609, 0.7847, 0.7823, 0.7847, 0.7823, 0.7894, 0.7609, 0.7894, 0.7823, 0.7894, 0.8038, 0.7894, 0.8038, 0.794, 0.7823, 0.794, 0.7823, 0.7847, 0.8038, 0.7847, 0.8038, 0.7894, 0.7823, 0.7894, 0.6535, 0.7847, 0.6535, 0.7894, 0.632, 0.7894, 0.632, 0.7847, 0.6535, 0.7894, 0.6535, 0.794, 0.632, 0.794, 0.632, 0.7894, 0.6749, 0.7847, 0.6749, 0.7894, 0.6535, 0.7894, 0.6535, 0.7847, 0.6749, 0.7894, 0.6749, 0.794, 0.6535, 0.794, 0.6535, 0.7894, 0.7179, 0.7847, 0.7179, 0.7894, 0.6964, 0.7894, 0.6964, 0.7847, 0.7179, 0.7894, 0.7179, 0.794, 0.6964, 0.794, 0.6964, 0.7894, 0.6749, 0.7847, 0.6964, 0.7847, 0.6964, 0.7894, 0.6749, 0.7894, 0.6749, 0.7894, 0.6964, 0.7894, 0.6964, 0.794, 0.6749, 0.794, 0.6535, 0.7847, 0.632, 0.7847, 0.632, 0.723, 0.6535, 0.723, 0.6749, 0.7847, 0.6535, 0.7847, 0.6535, 0.723, 0.6749, 0.723, 0.7179, 0.7847, 0.6964, 0.7847, 0.6964, 0.723, 0.7179, 0.723, 0.6749, 0.7847, 0.6749, 0.723, 0.6964, 0.723, 0.6964, 0.7847, 0.783, 0.4642, 0.8045, 0.4642, 0.8045, 0.4801, 0.783, 0.4801, 0.7612, 0.4642, 0.783, 0.4642, 0.783, 0.4801, 0.7612, 0.4801, 0.7179, 0.4642, 0.7391, 0.4642, 0.7391, 0.4801, 0.7179, 0.4801, 0.7612, 0.4642, 0.7612, 0.4801, 0.7391, 0.4801, 0.7391, 0.4642, 0.8045, 0.4801, 0.8045, 0.5404, 0.783, 0.5404, 0.783, 0.4801, 0.783, 0.4801, 0.783, 0.5404, 0.7612, 0.5404, 0.7612, 0.4801, 0.7391, 0.4801, 0.7391, 0.5404, 0.7179, 0.5404, 0.7179, 0.4801, 0.7391, 0.4801, 0.7612, 0.4801, 0.7612, 0.5404, 0.7391, 0.5404, 0.8045, 0.5404, 0.8045, 0.5451, 0.783, 0.5451, 0.783, 0.5404, 0.8045, 0.5451, 0.8045, 0.5498, 0.783, 0.5498, 0.783, 0.5451, 0.783, 0.5404, 0.783, 0.5451, 0.7612, 0.5451, 0.7612, 0.5404, 0.783, 0.5451, 0.783, 0.5498, 0.7612, 0.5498, 0.7612, 0.5451, 0.7391, 0.5404, 0.7391, 0.5451, 0.7179, 0.5451, 0.7179, 0.5404, 0.7391, 0.5451, 0.7391, 0.5498, 0.7179, 0.5498, 0.7179, 0.5451, 0.7391, 0.5404, 0.7612, 0.5404, 0.7612, 0.5451, 0.7391, 0.5451, 0.7391, 0.5451, 0.7612, 0.5451, 0.7612, 0.5498, 0.7391, 0.5498, 0.7465, 0.5933, 0.7465, 0.6133, 0.7179, 0.6133, 0.7179, 0.5933, 0.7759, 0.5933, 0.7759, 0.6133, 0.7465, 0.6133, 0.7465, 0.5933, 0.8045, 0.5933, 0.8045, 0.6133, 0.7759, 0.6133, 0.7759, 0.5933, 0.7391, 0.5498, 0.7612, 0.5498, 0.7465, 0.5933, 0.7612, 0.5498, 0.7759, 0.5933, 0.7465, 0.5933, 0.7612, 0.5498, 0.783, 0.5498, 0.7759, 0.5933, 0.783, 0.5498, 0.8045, 0.5498, 0.8045, 0.5933, 0.7759, 0.5933, 0.7391, 0.5498, 0.7465, 0.5933, 0.7179, 0.5933, 0.7179, 0.5498, 0.7465, 0.6133, 0.7465, 0.6164, 0.7179, 0.6164, 0.7179, 0.6133, 0.7759, 0.6133, 0.7759, 0.6164, 0.7465, 0.6164, 0.7465, 0.6133, 0.8045, 0.6133, 0.8045, 0.6164, 0.7759, 0.6164, 0.7759, 0.6133, 0.7465, 0.6164, 0.7465, 0.6281, 0.7179, 0.6281, 0.7179, 0.6164, 0.7759, 0.6164, 0.7759, 0.6281, 0.7465, 0.6281, 0.7465, 0.6164, 0.8045, 0.6164, 0.8045, 0.6281, 0.7759, 0.6281, 0.7759, 0.6164, 0.6749, 0.794, 0.6964, 0.794, 0.6749, 0.8738, 0.6535, 0.794, 0.6749, 0.794, 0.6749, 0.8738, 0.6749, 0.8738, 0.6749, 0.9683, 0.632, 0.9683, 0.632, 0.8738, 0.7179, 0.8738, 0.7179, 0.9683, 0.6749, 0.9683, 0.6749, 0.8738, 0.7612, 0.7174, 0.7465, 0.701, 0.7759, 0.701, 0.7179, 0.7174, 0.7179, 0.701, 0.7465, 0.701, 0.7612, 0.7174, 0.7612, 0.7174, 0.7759, 0.701, 0.8045, 0.701, 0.8045, 0.7174, 0.632, 0.9731, 0.632, 0.9683, 0.6749, 0.9683, 0.6749, 0.9731, 0.6749, 0.9731, 0.6749, 0.9683, 0.7179, 0.9683, 0.7179, 0.9731, 0.8045, 0.701, 0.7759, 0.701, 0.7759, 0.6934, 0.8045, 0.6934, 0.8045, 0.6358, 0.7759, 0.6358, 0.7759, 0.6281, 0.8045, 0.6281, 0.7759, 0.701, 0.7465, 0.701, 0.7465, 0.6934, 0.7759, 0.6934, 0.7759, 0.6358, 0.7465, 0.6358, 0.7465, 0.6281, 0.7759, 0.6281, 0.7465, 0.701, 0.7179, 0.701, 0.7179, 0.6934, 0.7465, 0.6934, 0.7465, 0.6358, 0.7179, 0.6358, 0.7179, 0.6281, 0.7465, 0.6281, 0.8045, 0.6934, 0.7759, 0.6934, 0.7759, 0.6745, 0.8045, 0.6745, 0.8045, 0.6745, 0.7759, 0.6745, 0.7759, 0.6546, 0.8045, 0.6546, 0.8045, 0.6546, 0.7759, 0.6546, 0.7759, 0.6358, 0.8045, 0.6358, 0.7759, 0.6934, 0.7465, 0.6934, 0.7465, 0.6745, 0.7759, 0.6745, 0.7759, 0.6745, 0.7465, 0.6745, 0.7465, 0.6546, 0.7759, 0.6546, 0.7759, 0.6546, 0.7465, 0.6546, 0.7465, 0.6358, 0.7759, 0.6358, 0.7465, 0.6934, 0.7179, 0.6934, 0.7179, 0.6745, 0.7465, 0.6745, 0.7465, 0.6745, 0.7179, 0.6745, 0.7179, 0.6546, 0.7465, 0.6546, 0.7465, 0.6546, 0.7179, 0.6546, 0.7179, 0.6358, 0.7465, 0.6358, 0.8625, 0.6546, 0.8625, 0.6358, 0.8911, 0.6358, 0.8911, 0.6546, 0.8625, 0.6745, 0.8625, 0.6546, 0.8911, 0.6546, 0.8911, 0.6745, 0.8625, 0.6934, 0.8625, 0.6745, 0.8911, 0.6745, 0.8911, 0.6934, 0.8331, 0.6546, 0.8331, 0.6358, 0.8625, 0.6358, 0.8625, 0.6546, 0.8331, 0.6745, 0.8331, 0.6546, 0.8625, 0.6546, 0.8625, 0.6745, 0.8331, 0.6934, 0.8331, 0.6745, 0.8625, 0.6745, 0.8625, 0.6934, 0.8045, 0.6546, 0.8045, 0.6358, 0.8331, 0.6358, 0.8331, 0.6546, 0.8045, 0.6745, 0.8045, 0.6546, 0.8331, 0.6546, 0.8331, 0.6745, 0.8045, 0.6934, 0.8045, 0.6745, 0.8331, 0.6745, 0.8331, 0.6934, 0.8625, 0.6358, 0.8625, 0.6281, 0.8911, 0.6281, 0.8911, 0.6358, 0.8625, 0.701, 0.8625, 0.6934, 0.8911, 0.6934, 0.8911, 0.701, 0.8331, 0.6358, 0.8331, 0.6281, 0.8625, 0.6281, 0.8625, 0.6358, 0.8331, 0.701, 0.8331, 0.6934, 0.8625, 0.6934, 0.8625, 0.701, 0.8045, 0.6358, 0.8045, 0.6281, 0.8331, 0.6281, 0.8331, 0.6358, 0.8045, 0.701, 0.8045, 0.6934, 0.8331, 0.6934, 0.8331, 0.701, 0.9327, 0.9731, 0.8897, 0.9731, 0.8897, 0.9683, 0.9327, 0.9683, 0.9756, 0.9731, 0.9327, 0.9731, 0.9327, 0.9683, 0.9756, 0.9683, 0.8478, 0.7174, 0.8045, 0.7174, 0.8045, 0.701, 0.8331, 0.701, 0.8911, 0.7174, 0.8478, 0.7174, 0.8625, 0.701, 0.8911, 0.701, 0.8478, 0.7174, 0.8331, 0.701, 0.8625, 0.701, 0.8897, 0.8738, 0.9327, 0.8738, 0.9327, 0.9683, 0.8897, 0.9683, 0.9327, 0.8738, 0.9756, 0.8738, 0.9756, 0.9683, 0.9327, 0.9683, 0.9542, 0.794, 0.9327, 0.8738, 0.9327, 0.794, 0.9327, 0.794, 0.9327, 0.8738, 0.9112, 0.794, 0.8045, 0.6164, 0.8331, 0.6164, 0.8331, 0.6281, 0.8045, 0.6281, 0.8331, 0.6164, 0.8625, 0.6164, 0.8625, 0.6281, 0.8331, 0.6281, 0.8625, 0.6164, 0.8911, 0.6164, 0.8911, 0.6281, 0.8625, 0.6281, 0.8045, 0.6133, 0.8331, 0.6133, 0.8331, 0.6164, 0.8045, 0.6164, 0.8331, 0.6133, 0.8625, 0.6133, 0.8625, 0.6164, 0.8331, 0.6164, 0.8625, 0.6133, 0.8911, 0.6133, 0.8911, 0.6164, 0.8625, 0.6164, 0.8699, 0.5498, 0.8911, 0.5498, 0.8911, 0.5933, 0.8625, 0.5933, 0.826, 0.5498, 0.8331, 0.5933, 0.8045, 0.5933, 0.8045, 0.5498, 0.8478, 0.5498, 0.8331, 0.5933, 0.826, 0.5498, 0.8478, 0.5498, 0.8625, 0.5933, 0.8331, 0.5933, 0.8699, 0.5498, 0.8625, 0.5933, 0.8478, 0.5498, 0.8045, 0.5933, 0.8331, 0.5933, 0.8331, 0.6133, 0.8045, 0.6133, 0.8331, 0.5933, 0.8625, 0.5933, 0.8625, 0.6133, 0.8331, 0.6133, 0.8625, 0.5933, 0.8911, 0.5933, 0.8911, 0.6133, 0.8625, 0.6133, 0.8699, 0.5451, 0.8699, 0.5498, 0.8478, 0.5498, 0.8478, 0.5451, 0.8699, 0.5404, 0.8699, 0.5451, 0.8478, 0.5451, 0.8478, 0.5404, 0.8699, 0.5451, 0.8911, 0.5451, 0.8911, 0.5498, 0.8699, 0.5498, 0.8699, 0.5404, 0.8911, 0.5404, 0.8911, 0.5451, 0.8699, 0.5451, 0.826, 0.5451, 0.8478, 0.5451, 0.8478, 0.5498, 0.826, 0.5498, 0.826, 0.5404, 0.8478, 0.5404, 0.8478, 0.5451, 0.826, 0.5451, 0.8045, 0.5451, 0.826, 0.5451, 0.826, 0.5498, 0.8045, 0.5498, 0.8045, 0.5404, 0.826, 0.5404, 0.826, 0.5451, 0.8045, 0.5451, 0.8699, 0.4801, 0.8699, 0.5404, 0.8478, 0.5404, 0.8478, 0.4801, 0.8699, 0.4801, 0.8911, 0.4801, 0.8911, 0.5404, 0.8699, 0.5404, 0.826, 0.4801, 0.8478, 0.4801, 0.8478, 0.5404, 0.826, 0.5404, 0.8045, 0.4801, 0.826, 0.4801, 0.826, 0.5404, 0.8045, 0.5404, 0.8478, 0.4642, 0.8699, 0.4642, 0.8699, 0.4801, 0.8478, 0.4801, 0.8911, 0.4642, 0.8911, 0.4801, 0.8699, 0.4801, 0.8699, 0.4642, 0.8478, 0.4642, 0.8478, 0.4801, 0.826, 0.4801, 0.826, 0.4642, 0.826, 0.4642, 0.826, 0.4801, 0.8045, 0.4801, 0.8045, 0.4642, 0.9327, 0.7847, 0.9112, 0.7847, 0.9112, 0.723, 0.9327, 0.723, 0.8897, 0.7847, 0.8897, 0.723, 0.9112, 0.723, 0.9112, 0.7847, 0.9327, 0.7847, 0.9327, 0.723, 0.9542, 0.723, 0.9542, 0.7847, 0.9542, 0.7847, 0.9542, 0.723, 0.9756, 0.723, 0.9756, 0.7847, 0.9327, 0.7894, 0.9327, 0.794, 0.9112, 0.794, 0.9112, 0.7894, 0.9327, 0.7847, 0.9327, 0.7894, 0.9112, 0.7894, 0.9112, 0.7847, 0.8897, 0.7894, 0.9112, 0.7894, 0.9112, 0.794, 0.8897, 0.794, 0.8897, 0.7847, 0.9112, 0.7847, 0.9112, 0.7894, 0.8897, 0.7894, 0.9327, 0.7894, 0.9542, 0.7894, 0.9542, 0.794, 0.9327, 0.794, 0.9327, 0.7847, 0.9542, 0.7847, 0.9542, 0.7894, 0.9327, 0.7894, 0.9542, 0.7894, 0.9756, 0.7894, 0.9756, 0.794, 0.9542, 0.794, 0.9542, 0.7847, 0.9756, 0.7847, 0.9756, 0.7894, 0.9542, 0.7894, 0.8253, 0.7847, 0.8253, 0.7894, 0.8038, 0.7894, 0.8038, 0.7847, 0.8253, 0.7894, 0.8253, 0.794, 0.8038, 0.794, 0.8038, 0.7894, 0.8467, 0.7847, 0.8467, 0.7894, 0.8253, 0.7894, 0.8253, 0.7847, 0.8467, 0.7894, 0.8467, 0.794, 0.8253, 0.794, 0.8253, 0.7894, 0.8897, 0.7847, 0.8897, 0.7894, 0.8682, 0.7894, 0.8682, 0.7847, 0.8897, 0.7894, 0.8897, 0.794, 0.8682, 0.794, 0.8682, 0.7894, 0.8467, 0.7847, 0.8682, 0.7847, 0.8682, 0.7894, 0.8467, 0.7894, 0.8467, 0.7894, 0.8682, 0.7894, 0.8682, 0.794, 0.8467, 0.794, 0.8253, 0.7847, 0.8038, 0.7847, 0.8038, 0.723, 0.8253, 0.723, 0.8467, 0.7847, 0.8253, 0.7847, 0.8253, 0.723, 0.8467, 0.723, 0.8897, 0.7847, 0.8682, 0.7847, 0.8682, 0.723, 0.8897, 0.723, 0.8467, 0.7847, 0.8467, 0.723, 0.8682, 0.723, 0.8682, 0.7847, 0.9562, 0.4642, 0.9777, 0.4642, 0.9777, 0.4801, 0.9562, 0.4801, 0.9344, 0.4642, 0.9562, 0.4642, 0.9562, 0.4801, 0.9344, 0.4801, 0.8911, 0.4642, 0.9123, 0.4642, 0.9123, 0.4801, 0.8911, 0.4801, 0.9344, 0.4642, 0.9344, 0.4801, 0.9123, 0.4801, 0.9123, 0.4642, 0.9777, 0.4801, 0.9777, 0.5404, 0.9562, 0.5404, 0.9562, 0.4801, 0.9562, 0.4801, 0.9562, 0.5404, 0.9344, 0.5404, 0.9344, 0.4801, 0.9123, 0.4801, 0.9123, 0.5404, 0.8911, 0.5404, 0.8911, 0.4801, 0.9123, 0.4801, 0.9344, 0.4801, 0.9344, 0.5404, 0.9123, 0.5404, 0.9777, 0.5404, 0.9777, 0.5451, 0.9562, 0.5451, 0.9562, 0.5404, 0.9777, 0.5451, 0.9777, 0.5498, 0.9562, 0.5498, 0.9562, 0.5451, 0.9562, 0.5404, 0.9562, 0.5451, 0.9344, 0.5451, 0.9344, 0.5404, 0.9562, 0.5451, 0.9562, 0.5498, 0.9344, 0.5498, 0.9344, 0.5451, 0.9123, 0.5404, 0.9123, 0.5451, 0.8911, 0.5451, 0.8911, 0.5404, 0.9123, 0.5451, 0.9123, 0.5498, 0.8911, 0.5498, 0.8911, 0.5451, 0.9123, 0.5404, 0.9344, 0.5404, 0.9344, 0.5451, 0.9123, 0.5451, 0.9123, 0.5451, 0.9344, 0.5451, 0.9344, 0.5498, 0.9123, 0.5498, 0.9196, 0.5933, 0.9196, 0.6133, 0.8911, 0.6133, 0.8911, 0.5933, 0.9491, 0.5933, 0.9491, 0.6133, 0.9196, 0.6133, 0.9196, 0.5933, 0.9777, 0.5933, 0.9777, 0.6133, 0.9491, 0.6133, 0.9491, 0.5933, 0.9123, 0.5498, 0.9344, 0.5498, 0.9196, 0.5933, 0.9344, 0.5498, 0.9491, 0.5933, 0.9196, 0.5933, 0.9344, 0.5498, 0.9562, 0.5498, 0.9491, 0.5933, 0.9562, 0.5498, 0.9777, 0.5498, 0.9777, 0.5933, 0.9491, 0.5933, 0.9123, 0.5498, 0.9196, 0.5933, 0.8911, 0.5933, 0.8911, 0.5498, 0.9196, 0.6133, 0.9196, 0.6164, 0.8911, 0.6164, 0.8911, 0.6133, 0.9491, 0.6133, 0.9491, 0.6164, 0.9196, 0.6164, 0.9196, 0.6133, 0.9777, 0.6133, 0.9777, 0.6164, 0.9491, 0.6164, 0.9491, 0.6133, 0.9196, 0.6164, 0.9196, 0.6281, 0.8911, 0.6281, 0.8911, 0.6164, 0.9491, 0.6164, 0.9491, 0.6281, 0.9196, 0.6281, 0.9196, 0.6164, 0.9777, 0.6164, 0.9777, 0.6281, 0.9491, 0.6281, 0.9491, 0.6164, 0.8467, 0.794, 0.8682, 0.794, 0.8467, 0.8738, 0.8253, 0.794, 0.8467, 0.794, 0.8467, 0.8738, 0.8467, 0.8738, 0.8467, 0.9683, 0.8038, 0.9683, 0.8038, 0.8738, 0.8897, 0.8738, 0.8897, 0.9683, 0.8467, 0.9683, 0.8467, 0.8738, 0.9344, 0.7174, 0.9196, 0.701, 0.9491, 0.701, 0.8911, 0.7174, 0.8911, 0.701, 0.9196, 0.701, 0.9344, 0.7174, 0.9344, 0.7174, 0.9491, 0.701, 0.9777, 0.701, 0.9777, 0.7174, 0.8038, 0.9731, 0.8038, 0.9683, 0.8467, 0.9683, 0.8467, 0.9731, 0.8467, 0.9731, 0.8467, 0.9683, 0.8897, 0.9683, 0.8897, 0.9731, 0.9777, 0.701, 0.9491, 0.701, 0.9491, 0.6934, 0.9777, 0.6934, 0.9777, 0.6358, 0.9491, 0.6358, 0.9491, 0.6281, 0.9777, 0.6281, 0.9491, 0.701, 0.9196, 0.701, 0.9196, 0.6934, 0.9491, 0.6934, 0.9491, 0.6358, 0.9196, 0.6358, 0.9196, 0.6281, 0.9491, 0.6281, 0.9196, 0.701, 0.8911, 0.701, 0.8911, 0.6934, 0.9196, 0.6934, 0.9196, 0.6358, 0.8911, 0.6358, 0.8911, 0.6281, 0.9196, 0.6281, 0.9491, 0.6745, 0.9777, 0.6745, 0.9777, 0.6934, 0.9491, 0.6934, 0.9777, 0.6745, 0.9491, 0.6745, 0.9491, 0.6546, 0.9777, 0.6546, 0.9777, 0.6546, 0.9491, 0.6546, 0.9491, 0.6358, 0.9777, 0.6358, 0.9491, 0.6934, 0.9196, 0.6934, 0.9196, 0.6745, 0.9491, 0.6745, 0.9491, 0.6745, 0.9196, 0.6745, 0.9196, 0.6546, 0.9491, 0.6546, 0.9491, 0.6546, 0.9196, 0.6546, 0.9196, 0.6358, 0.9491, 0.6358, 0.9196, 0.6934, 0.8911, 0.6934, 0.8911, 0.6745, 0.9196, 0.6745, 0.9196, 0.6745, 0.8911, 0.6745, 0.8911, 0.6546, 0.9196, 0.6546, 0.9196, 0.6546, 0.8911, 0.6546, 0.8911, 0.6358, 0.9196, 0.6358, 0.8038, 0.794, 0.8253, 0.794, 0.8038, 0.8738, 0.8253, 0.794, 0.8467, 0.8738, 0.8038, 0.8738, 0.8897, 0.794, 0.8897, 0.8738, 0.8682, 0.794, 0.8897, 0.8738, 0.8467, 0.8738, 0.8682, 0.794, 0.8897, 0.794, 0.9112, 0.794, 0.8897, 0.8738, 0.9112, 0.794, 0.9327, 0.8738, 0.8897, 0.8738, 0.9756, 0.794, 0.9756, 0.8738, 0.9542, 0.794, 0.9756, 0.8738, 0.9327, 0.8738, 0.9542, 0.794, 0.632, 0.794, 0.6535, 0.794, 0.632, 0.8738, 0.6535, 0.794, 0.6749, 0.8738, 0.632, 0.8738, 0.7179, 0.794, 0.7179, 0.8738, 0.6964, 0.794, 0.7179, 0.8738, 0.6749, 0.8738, 0.6964, 0.794, 0.7179, 0.794, 0.7394, 0.794, 0.7179, 0.8738, 0.7394, 0.794, 0.7609, 0.8738, 0.7179, 0.8738, 0.8038, 0.794, 0.8038, 0.8738, 0.7823, 0.794, 0.8038, 0.8738, 0.7609, 0.8738, 0.7823, 0.794, 0.02504, 0.6628, 0.02504, 0.6537, 0.06439, 0.6537, 0.06439, 0.6628, 0.02504, 0.6537, 0.02504, 0.6445, 0.06439, 0.6445, 0.06439, 0.6537, 0.06439, 0.6628, 0.06439, 0.6537, 0.1013, 0.6537, 0.1013, 0.6628, 0.06439, 0.6537, 0.06439, 0.6445, 0.1013, 0.6445, 0.1013, 0.6537, 0.1013, 0.6628, 0.1013, 0.6537, 0.1382, 0.6537, 0.1382, 0.6628, 0.1013, 0.6537, 0.1013, 0.6445, 0.1382, 0.6445, 0.1382, 0.6537, 0.1382, 0.6628, 0.1382, 0.6537, 0.173, 0.6537, 0.173, 0.6628, 0.1382, 0.6537, 0.1382, 0.6445, 0.173, 0.6445, 0.173, 0.6537, 0.173, 0.6628, 0.173, 0.6537, 0.2079, 0.6537, 0.2079, 0.6628, 0.173, 0.6537, 0.173, 0.6445, 0.2079, 0.6445, 0.2079, 0.6537, 0.2079, 0.6628, 0.2079, 0.6537, 0.2445, 0.6537, 0.2445, 0.6628, 0.2079, 0.6537, 0.2079, 0.6445, 0.2445, 0.6445, 0.2445, 0.6537, 0.2445, 0.6628, 0.2445, 0.6537, 0.2811, 0.6537, 0.2811, 0.6628, 0.2445, 0.6537, 0.2445, 0.6445, 0.2811, 0.6445, 0.2811, 0.6537, 0.2811, 0.6628, 0.2811, 0.6537, 0.3197, 0.6537, 0.3197, 0.6628, 0.2811, 0.6537, 0.2811, 0.6445, 0.3197, 0.6445, 0.3197, 0.6537, 0.3197, 0.6628, 0.3197, 0.6537, 0.3583, 0.6537, 0.3583, 0.6628, 0.3197, 0.6537, 0.3197, 0.6445, 0.3583, 0.6445, 0.3583, 0.6537, 0.3583, 0.6628, 0.3583, 0.6537, 0.3949, 0.6537, 0.3949, 0.6628, 0.3583, 0.6537, 0.3583, 0.6445, 0.3949, 0.6445, 0.3949, 0.6537, 0.3949, 0.6628, 0.3949, 0.6537, 0.4315, 0.6537, 0.4315, 0.6628, 0.3949, 0.6537, 0.3949, 0.6445, 0.4315, 0.6445, 0.4315, 0.6537, 0.4315, 0.6628, 0.4315, 0.6537, 0.4664, 0.6537, 0.4664, 0.6628, 0.4315, 0.6537, 0.4315, 0.6445, 0.4664, 0.6445, 0.4664, 0.6537, 0.4664, 0.6628, 0.4664, 0.6537, 0.5012, 0.6537, 0.5012, 0.6628, 0.4664, 0.6537, 0.4664, 0.6445, 0.5012, 0.6445, 0.5012, 0.6537, 0.5012, 0.6628, 0.5012, 0.6537, 0.5381, 0.6537, 0.5381, 0.6628, 0.5012, 0.6537, 0.5012, 0.6445, 0.5381, 0.6445, 0.5381, 0.6537, 0.5381, 0.6628, 0.5381, 0.6537, 0.575, 0.6537, 0.575, 0.6628, 0.5381, 0.6537, 0.5381, 0.6445, 0.575, 0.6445, 0.575, 0.6537, 0.575, 0.6628, 0.575, 0.6537, 0.6144, 0.6537, 0.6144, 0.6628, 0.575, 0.6537, 0.575, 0.6445, 0.6144, 0.6445, 0.6144, 0.6537, 0.3197, 0.6994, 0.3197, 0.7085, 0.2811, 0.7085, 0.2811, 0.6994, 0.3197, 0.7085, 0.3197, 0.7176, 0.2811, 0.7176, 0.2811, 0.7085, 0.2811, 0.6994, 0.2811, 0.7085, 0.2445, 0.7085, 0.2445, 0.6994, 0.2811, 0.7085, 0.2811, 0.7176, 0.2445, 0.7176, 0.2445, 0.7085, 0.2445, 0.6994, 0.2445, 0.7085, 0.2079, 0.7085, 0.2079, 0.6994, 0.2445, 0.7085, 0.2445, 0.7176, 0.2079, 0.7176, 0.2079, 0.7085, 0.2079, 0.6994, 0.2079, 0.7085, 0.173, 0.7085, 0.173, 0.6994, 0.2079, 0.7085, 0.2079, 0.7176, 0.173, 0.7176, 0.173, 0.7085, 0.173, 0.6994, 0.173, 0.7085, 0.1382, 0.7085, 0.1382, 0.6994, 0.173, 0.7085, 0.173, 0.7176, 0.1382, 0.7176, 0.1382, 0.7085, 0.1382, 0.6994, 0.1382, 0.7085, 0.1013, 0.7085, 0.1013, 0.6994, 0.1382, 0.7085, 0.1382, 0.7176, 0.1013, 0.7176, 0.1013, 0.7085, 0.1013, 0.6994, 0.1013, 0.7085, 0.06439, 0.7085, 0.06439, 0.6994, 0.1013, 0.7085, 0.1013, 0.7176, 0.06439, 0.7176, 0.06439, 0.7085, 0.06439, 0.6994, 0.06439, 0.7085, 0.02504, 0.7085, 0.02504, 0.6994, 0.06439, 0.7085, 0.06439, 0.7176, 0.02504, 0.7176, 0.02504, 0.7085, 0.6144, 0.6994, 0.6144, 0.7085, 0.575, 0.7085, 0.575, 0.6994, 0.6144, 0.7085, 0.6144, 0.7176, 0.575, 0.7176, 0.575, 0.7085, 0.575, 0.6994, 0.575, 0.7085, 0.5381, 0.7085, 0.5381, 0.6994, 0.575, 0.7085, 0.575, 0.7176, 0.5381, 0.7176, 0.5381, 0.7085, 0.5381, 0.6994, 0.5381, 0.7085, 0.5012, 0.7085, 0.5012, 0.6994, 0.5381, 0.7085, 0.5381, 0.7176, 0.5012, 0.7176, 0.5012, 0.7085, 0.5012, 0.6994, 0.5012, 0.7085, 0.4664, 0.7085, 0.4664, 0.6994, 0.5012, 0.7085, 0.5012, 0.7176, 0.4664, 0.7176, 0.4664, 0.7085, 0.4664, 0.6994, 0.4664, 0.7085, 0.4315, 0.7085, 0.4315, 0.6994, 0.4664, 0.7085, 0.4664, 0.7176, 0.4315, 0.7176, 0.4315, 0.7085, 0.4315, 0.6994, 0.4315, 0.7085, 0.3949, 0.7085, 0.3949, 0.6994, 0.4315, 0.7085, 0.4315, 0.7176, 0.3949, 0.7176, 0.3949, 0.7085, 0.3949, 0.6994, 0.3949, 0.7085, 0.3583, 0.7085, 0.3583, 0.6994, 0.3949, 0.7085, 0.3949, 0.7176, 0.3583, 0.7176, 0.3583, 0.7085, 0.3583, 0.6994, 0.3583, 0.7085, 0.3197, 0.7085, 0.3197, 0.6994, 0.3583, 0.7085, 0.3583, 0.7176, 0.3197, 0.7176, 0.3197, 0.7085])
me_sport_bottle.materials.append(mat_sp_btl)
me_sport_bottle.use_remesh_preserve_volume = False
me_sport_bottle.use_remesh_preserve_attributes = False
me_sport_bottle.use_mirror_vertex_groups = False
me_sport_bottle.update()

# ---- objects
ob_sport_bottle = bpy.data.objects.new('Sport_Bottle', me_sport_bottle)
ob_empty = bpy.data.objects.new('Empty', None)

# ---- transforms, parenting, visibility, modifiers, constraints
ob_sport_bottle.location = (0.0, 0.0, 0.0)
ob_sport_bottle.lock_rotations_4d = False
ob_sport_bottle.empty_display_type = 'ARROWS'
ob_sport_bottle.lineart.crease_threshold = 0.0
ob_empty.location = (0.00726, -0.03295, 0.05912)
ob_empty.rotation_euler = (0.0, -0.0, -0.7382)
ob_empty.lock_rotations_4d = False
ob_empty.empty_display_type = 'ARROWS'
ob_empty.empty_image_offset = (0.0, 0.0)
ob_empty.lineart.crease_threshold = 0.0

# ---- collection membership
col_collection_1.objects.link(ob_sport_bottle)
col_collection_10.objects.link(ob_empty)

# ---- scene / render settings (as saved in the file)
scene.frame_start = 1; scene.frame_end = 250; scene.frame_set(232)
scene.render.engine = 'BLENDER_EEVEE_NEXT'
scene.render.image_settings.file_format = 'JPEG'
scene.render.image_settings.color_mode = 'RGB'
scene.render.image_settings.compression = 90
scene.render.resolution_x = 600
scene.render.resolution_y = 600
scene.render.pixel_aspect_x = 100.0
scene.render.pixel_aspect_y = 100.0
scene.render.fps = 25
scene.render.dither_intensity = 0.0
scene.render.use_compositing = False
scene.render.use_sequencer = False
scene.render.bake_margin = 2
scene.render.bake_bias = 0.0
scene.render.use_stamp_time = False
scene.render.use_stamp_date = False
scene.render.use_stamp_frame = False
scene.render.use_stamp_camera = False
scene.render.use_stamp_scene = False
scene.render.use_stamp_filename = False
scene.render.use_stamp_render_time = False
scene.render.stamp_font_size = 0
scene.cycles.use_denoising = False
scene.cycles.samples = 10
scene.cycles.sampling_pattern = 'TABULATED_SOBOL'
scene.cycles.light_sampling_threshold = 0.0
scene.cycles.use_adaptive_sampling = False
scene.cycles.use_light_tree = False
scene.cycles.blur_glossy = 0.0
scene.cycles.volume_bounces = 1
scene.cycles.pixel_filter_type = 'GAUSSIAN'
scene.cycles.sample_clamp_indirect = 0.0
scene.view_settings.view_transform = 'Raw'
bpy.context.view_layer.update()

# ---- added for rendering (the .blend has no active camera): camera
cam_auto = bpy.data.cameras.new('AutoCamera')
cam_auto.lens = 50.0
cam_auto.sensor_width = 36.0
cam_auto.clip_end = 1000.0
ob_auto_camera = bpy.data.objects.new('AutoCamera', cam_auto)
scene.collection.objects.link(ob_auto_camera)
ob_auto_camera.location = (9.58629, -11.5035, 7.66903)
ob_auto_camera.rotation_euler = (1.09748, -7.21219e-08, 0.694738)
scene.camera = ob_auto_camera
bpy.context.view_layer.update()
